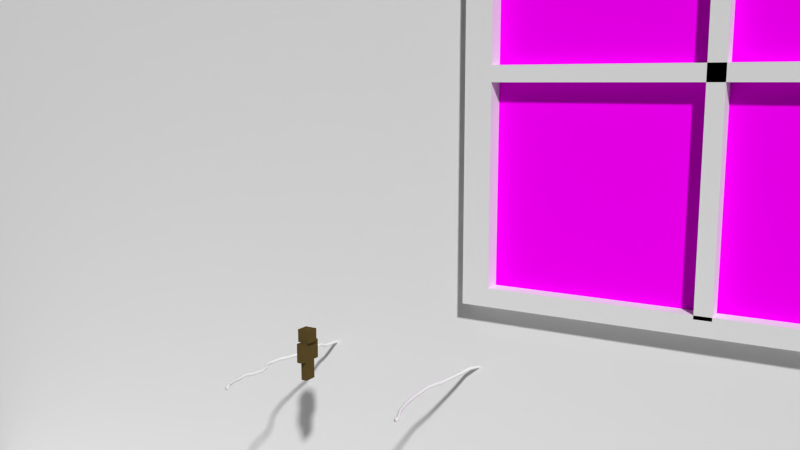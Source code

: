 # Source: realworld_desktop.blend  (saved by Blender 2.76.0; exported with 4.5.12 LTS)
import bpy
from mathutils import Matrix  # noqa: F401  (used for matrix-valued properties, if any)

bpy.ops.wm.read_factory_settings(use_empty=True)
scene = bpy.context.scene
scene.name = 'Scene'

# ---- collections
col_collection_1 = bpy.data.collections.new('Collection 1'); scene.collection.children.link(col_collection_1)
col_collection_2 = bpy.data.collections.new('Collection 2'); scene.collection.children.link(col_collection_2)
col_book = bpy.data.collections.new('book')  # instanced only; not linked into the scene
col_chair = bpy.data.collections.new('chair')  # instanced only; not linked into the scene
col_lamp = bpy.data.collections.new('lamp')  # instanced only; not linked into the scene
col_mouse = bpy.data.collections.new('mouse')  # instanced only; not linked into the scene
col_mousepad = bpy.data.collections.new('mousepad')  # instanced only; not linked into the scene
col_keyboard = bpy.data.collections.new('keyboard')  # instanced only; not linked into the scene
col_puncher = bpy.data.collections.new('puncher')  # instanced only; not linked into the scene
col_table = bpy.data.collections.new('table')  # instanced only; not linked into the scene
col_monitor = bpy.data.collections.new('monitor')  # instanced only; not linked into the scene

# ---- images (referenced by path relative to the original .blend; pixels are not part of the script)
import os
ASSET_DIR = os.environ.get("B2B_ASSET_DIR", "")  # directory of the original .blend (textures are referenced by path, not embedded)
HERE = os.path.dirname(os.path.abspath(__file__))  # packed textures are extracted next to this script under _unpacked/

def load_image(name, relpath, width, height, colorspace="sRGB"):
    """Load a texture the original file referenced (path relative to the .blend, or extracted next to this script)."""
    p = next((c for c in (os.path.join(HERE, relpath), os.path.join(ASSET_DIR, relpath)) if relpath and os.path.exists(c)), "")
    if p:
        img = bpy.data.images.load(p, check_existing=True)
        img.name = name
    else:  # same state as the original file: an image datablock whose file is absent (Cycles renders it pink)
        img = bpy.data.images.new(name, width, height)
        img.source = "FILE"
        img.filepath = "//" + (relpath or name)
    img.colorspace_settings.name = colorspace
    return img
img_backyard_table_at_night_jpg = load_image('Backyard_table_at_night.jpg', 'Backyard_table_at_night.jpg', 1024, 1024, 'sRGB')

# ---- materials (node trees are filled in below, after node groups)
mat_material = bpy.data.materials.new('Material')
mat_standfu = bpy.data.materials.new('Standfuß')
mat_black = bpy.data.materials.new('black')
mat_black.alpha_threshold = 0.0
mat_black.roughness = 0.5
mat_texture = bpy.data.materials.new('texture')
mat_texture.alpha_threshold = 0.0
mat_texture.roughness = 0.5
mat_material_1 = bpy.data.materials.new('Material')
mat_material_1.alpha_threshold = 0.0
mat_material_1.roughness = 0.5
mat_glass = bpy.data.materials.new('glass')
mat_glass.alpha_threshold = 0.0
mat_glass.roughness = 0.5

# ---- material node trees
mat_black.use_nodes = True; mat_black.node_tree.nodes.clear()
_N = mat_black.node_tree.nodes; _L = mat_black.node_tree.links
n0 = _N.new('ShaderNodeOutputMaterial'); n0.name = 'Material Output'; n0.location = (300, 300)
n1 = _N.new('ShaderNodeBsdfDiffuse'); n1.name = 'Diffuse BSDF'; n1.location = (10, 300)
n1.inputs[0].default_value = (0.0, 0.0, 0.0, 1.0)
_L.new(n1.outputs[0], n0.inputs[0])
n0.is_active_output = True
mat_texture.use_nodes = True; mat_texture.node_tree.nodes.clear()
_N = mat_texture.node_tree.nodes; _L = mat_texture.node_tree.links
n0 = _N.new('ShaderNodeOutputMaterial'); n0.name = 'Material Output'; n0.location = (300, 300)
n1 = _N.new('ShaderNodeBsdfDiffuse'); n1.name = 'Diffuse BSDF'; n1.location = (10, 300)
n1.inputs[0].default_value = (0.1025, 0.07139, 0.02277, 1.0)
_L.new(n1.outputs[0], n0.inputs[0])
n0.is_active_output = True
mat_material_1.use_nodes = True; mat_material_1.node_tree.nodes.clear()
_N = mat_material_1.node_tree.nodes; _L = mat_material_1.node_tree.links
n0 = _N.new('ShaderNodeOutputMaterial'); n0.name = 'Material Output'; n0.location = (300, 300)
n1 = _N.new('ShaderNodeBsdfDiffuse'); n1.name = 'Diffuse BSDF'; n1.location = (10, 300)
n2 = _N.new('ShaderNodeTexImage'); n2.name = 'Image Texture'; n2.location = (-180, 300)
n2.width = 140
n2.image = img_backyard_table_at_night_jpg
_L.new(n1.outputs[0], n0.inputs[0])
_L.new(n2.outputs[0], n1.inputs[0])
n0.is_active_output = True
mat_glass.use_nodes = True; mat_glass.node_tree.nodes.clear()
_N = mat_glass.node_tree.nodes; _L = mat_glass.node_tree.links
n0 = _N.new('ShaderNodeOutputMaterial'); n0.name = 'Material Output'; n0.location = (300, 300)
n1 = _N.new('ShaderNodeBsdfTransparent'); n1.name = 'Transparent BSDF'; n1.location = (10, 300)
_L.new(n1.outputs[0], n0.inputs[0])
n0.is_active_output = True

# ---- world
world_world = bpy.data.worlds.new('World'); scene.world = world_world
world_world.color = (0.05088, 0.05088, 0.05088)
world_world.use_sun_shadow = False
world_world.sun_shadow_jitter_overblur = 0.0
world_world.cycles.sampling_method = 'MANUAL'
world_world.cycles.sample_map_resolution = 256

# ---- cameras
cam_camera = bpy.data.cameras.new('Camera')
cam_camera.clip_end = 100.0
cam_camera.lens = 35.0
cam_camera.sensor_width = 32.0
cam_camera.sensor_height = 18.0
cam_camera.ortho_scale = 7.314
cam_camera.dof.focus_distance = 0.0

# ---- meshes
me_cube = bpy.data.meshes.new('Cube')
me_cube.from_pydata([(-1.0, -1.0, -1.0), (-1.0, -1.0, 1.0), (-1.0, 1.0, -1.0), (-1.0, 1.0, 1.0), (1.0, -1.0, -1.0), (1.0, -1.0, 1.0), (1.0, 1.0, -1.0), (1.0, 1.0, 1.0)], [], [(1, 3, 2, 0), (3, 7, 6, 2), (7, 5, 4, 6), (5, 1, 0, 4), (0, 2, 6, 4), (5, 7, 3, 1)])
me_cube.materials.append(mat_material)
me_cube.use_remesh_preserve_volume = False
me_cube.use_remesh_preserve_attributes = False
me_cube.use_mirror_vertex_groups = False
me_cube.update()
me_plane = bpy.data.meshes.new('Plane')
me_plane.from_pydata([(-1.0, -1.0, 0.0), (1.0, -1.0, 0.0), (-1.0, 0.542, 0.0), (1.0, 0.542, 0.0)], [], [(0, 1, 3, 2)])
me_plane.use_remesh_preserve_volume = False
me_plane.use_remesh_preserve_attributes = False
me_plane.use_mirror_vertex_groups = False
me_plane.update()
me_cylinder_001 = bpy.data.meshes.new('Cylinder.001')
me_cylinder_001.from_pydata([], [], [])
me_cylinder_001.use_remesh_preserve_volume = False
me_cylinder_001.use_remesh_preserve_attributes = False
me_cylinder_001.use_mirror_vertex_groups = False
me_cylinder_001.update()
me_cylinder_002 = bpy.data.meshes.new('Cylinder.002')
me_cylinder_002.from_pydata([(0.0, 1.0, -1.0), (0.0, 1.0, 1.0), (0.1951, 0.9808, -1.0), (0.1951, 0.9808, 1.0), (0.3827, 0.9239, -1.0), (0.3827, 0.9239, 1.0), (0.5556, 0.8315, -1.0), (0.5556, 0.8315, 1.0), (0.7071, 0.7071, -1.0), (0.7071, 0.7071, 1.0), (0.8315, 0.5556, -1.0), (0.8315, 0.5556, 1.0), (0.9239, 0.3827, -1.0), (0.9239, 0.3827, 1.0), (0.9808, 0.1951, -1.0), (0.9808, 0.1951, 1.0), (1.0, 7.55e-08, -1.0), (1.0, 7.55e-08, 1.0), (0.9808, -0.1951, -1.0), (0.9808, -0.1951, 1.0), (0.9239, -0.3827, -1.0), (0.9239, -0.3827, 1.0), (0.8315, -0.5556, -1.0), (0.8315, -0.5556, 1.0), (0.7071, -0.7071, -1.0), (0.7071, -0.7071, 1.0), (0.5556, -0.8315, -1.0), (0.5556, -0.8315, 1.0), (0.3827, -0.9239, -1.0), (0.3827, -0.9239, 1.0), (0.1951, -0.9808, -1.0), (0.1951, -0.9808, 1.0), (-3.258e-07, -1.0, -1.0), (-3.258e-07, -1.0, 1.0), (-0.1951, -0.9808, -1.0), (-0.1951, -0.9808, 1.0), (-0.3827, -0.9239, -1.0), (-0.3827, -0.9239, 1.0), (-0.5556, -0.8315, -1.0), (-0.5556, -0.8315, 1.0), (-0.7071, -0.7071, -1.0), (-0.7071, -0.7071, 1.0), (-0.8315, -0.5556, -1.0), (-0.8315, -0.5556, 1.0), (-0.9239, -0.3827, -1.0), (-0.9239, -0.3827, 1.0), (-0.9808, -0.1951, -1.0), (-0.9808, -0.1951, 1.0), (-1.0, 9.656e-07, -1.0), (-1.0, 9.656e-07, 1.0), (-0.9808, 0.1951, -1.0), (-0.9808, 0.1951, 1.0), (-0.9239, 0.3827, -1.0), (-0.9239, 0.3827, 1.0), (-0.8315, 0.5556, -1.0), (-0.8315, 0.5556, 1.0), (-0.7071, 0.7071, -1.0), (-0.7071, 0.7071, 1.0), (-0.5556, 0.8315, -1.0), (-0.5556, 0.8315, 1.0), (-0.3827, 0.9239, -1.0), (-0.3827, 0.9239, 1.0), (-0.1951, 0.9808, -1.0), (-0.1951, 0.9808, 1.0), (0.1951, 13.02, 96.31), (0.0, 13.02, 96.29), (0.3827, 13.03, 96.37), (0.5556, 13.05, 96.46), (0.7071, 13.06, 96.58), (0.8315, 13.09, 96.73), (0.9239, 13.12, 96.9), (0.9808, 13.14, 97.09), (1.0, 13.17, 97.28), (0.9808, 13.21, 97.47), (0.9239, 13.23, 97.66), (0.8315, 13.26, 97.83), (0.7071, 13.29, 97.98), (0.5556, 13.3, 98.1), (0.3827, 13.32, 98.19), (0.1951, 13.33, 98.25), (-3.258e-07, 13.33, 98.27), (-0.1951, 13.33, 98.25), (-0.3827, 13.32, 98.19), (-0.5556, 13.3, 98.1), (-0.7071, 13.29, 97.98), (-0.8315, 13.26, 97.83), (-0.9239, 13.23, 97.66), (-0.9808, 13.21, 97.47), (-1.0, 13.17, 97.28), (-0.9808, 13.14, 97.09), (-0.9239, 13.12, 96.9), (-0.8315, 13.09, 96.73), (-0.7071, 13.06, 96.58), (-0.5556, 13.05, 96.46), (-0.3827, 13.03, 96.37), (-0.1951, 13.02, 96.31), (3.321, 2.397e-07, 10.62), (5.868, -4.862e-07, 20.23), (7.218, -1.212e-06, 29.85), (7.93, -1.938e-06, 39.46), (8.155, -2.664e-06, 49.08), (5.721, -3.39e-06, 58.69), (4.63, -4.116e-06, 68.31), (3.665, -4.842e-06, 77.92), (3.321, -5.568e-06, 87.54), (-1.0, 2.029e-05, 97.15), (-0.9808, 0.139, 97.01), (3.34, 0.1951, 87.54), (3.684, 0.1951, 77.92), (4.649, 0.1951, 68.31), (5.74, 0.1951, 58.69), (8.174, 0.1951, 49.08), (7.949, 0.1951, 39.46), (7.237, 0.1951, 29.85), (5.887, 0.1951, 20.23), (3.34, 0.1951, 10.62), (4.704, 0.9239, 10.62), (7.251, 0.9239, 20.23), (8.6, 0.9239, 29.85), (9.313, 0.9239, 39.46), (9.538, 0.9239, 49.08), (7.103, 0.9239, 58.69), (6.012, 0.9239, 68.31), (5.046, 0.9239, 77.92), (4.704, 0.9239, 87.54), (0.3827, 0.6582, 96.5), (0.5556, 0.5924, 96.57), (4.877, 0.8315, 87.54), (5.219, 0.8315, 77.92), (6.185, 0.8315, 68.31), (7.276, 0.8315, 58.69), (9.711, 0.8315, 49.08), (9.486, 0.8315, 39.46), (8.773, 0.8315, 29.85), (7.424, 0.8315, 20.23), (4.877, 0.8315, 10.62), (5.152, -0.5556, 10.62), (7.7, -0.5556, 20.23), (9.049, -0.5556, 29.85), (9.762, -0.5556, 39.46), (9.987, -0.5556, 49.08), (7.552, -0.5556, 58.69), (6.461, -0.5556, 68.31), (5.495, -0.5556, 77.92), (5.152, -0.5556, 87.54), (0.8315, -0.3958, 97.54), (0.7071, -0.5037, 97.65), (5.028, -0.7071, 87.54), (5.371, -0.7071, 77.92), (6.337, -0.7071, 68.31), (7.428, -0.7071, 58.69), (9.862, -0.7071, 49.08), (9.637, -0.7071, 39.46), (8.925, -0.7071, 29.85), (7.575, -0.7071, 20.23), (5.028, -0.7071, 10.62), (3.614, -0.7071, 10.62), (6.161, -0.7071, 20.23), (7.511, -0.7071, 29.85), (8.223, -0.7071, 39.46), (8.448, -0.7071, 49.08), (6.013, -0.7071, 58.69), (4.922, -0.7071, 68.31), (3.957, -0.7071, 77.92), (3.614, -0.7071, 87.54), (-0.7071, -0.5037, 97.65), (-0.8315, -0.3958, 97.54), (3.49, -0.5556, 87.54), (3.833, -0.5556, 77.92), (4.798, -0.5556, 68.31), (5.889, -0.5556, 58.69), (8.324, -0.5556, 49.08), (8.099, -0.5556, 39.46), (7.386, -0.5556, 29.85), (6.037, -0.5556, 20.23), (3.49, -0.5556, 10.62), (3.765, 0.8315, 10.62), (6.313, 0.8315, 20.23), (7.662, 0.8315, 29.85), (8.375, 0.8315, 39.46), (8.6, 0.8315, 49.08), (6.165, 0.8315, 58.69), (5.074, 0.8315, 68.31), (4.108, 0.8315, 77.92), (3.765, 0.8315, 87.54), (-0.5556, 0.5924, 96.57), (-0.3827, 0.6582, 96.5), (3.938, 0.9239, 87.54), (4.281, 0.9239, 77.92), (5.247, 0.9239, 68.31), (6.337, 0.9239, 58.69), (8.773, 0.9239, 49.08), (8.547, 0.9239, 39.46), (7.835, 0.9239, 29.85), (6.486, 0.9239, 20.23), (3.938, 0.9239, 10.62), (5.302, 0.1951, 10.62), (7.849, 0.1951, 20.23), (9.199, 0.1951, 29.85), (9.911, 0.1951, 39.46), (10.14, 0.1951, 49.08), (7.702, 0.1951, 58.69), (6.61, 0.1951, 68.31), (5.645, 0.1951, 77.92), (5.302, 0.1951, 87.54), (0.9808, 0.139, 97.01), (1.0, 1.43e-05, 97.15), (5.321, -6.458e-06, 87.54), (5.665, -5.732e-06, 77.92), (6.63, -5.006e-06, 68.31), (7.721, -4.28e-06, 58.69), (10.16, -3.554e-06, 49.08), (9.93, -2.828e-06, 39.46), (9.218, -2.102e-06, 29.85), (7.868, -1.376e-06, 20.23), (5.321, -6.504e-07, 10.62), (4.321, -1.0, 10.62), (6.868, -1.0, 20.23), (8.218, -1.0, 29.85), (8.93, -1.0, 39.46), (9.155, -1.0, 49.08), (6.72, -1.0, 58.69), (5.63, -1.0, 68.31), (4.663, -1.0, 77.92), (4.321, -1.0, 87.54), (-3.258e-07, -0.7124, 97.85), (-0.1951, -0.6987, 97.84), (4.126, -0.9808, 87.54), (4.468, -0.9808, 77.92), (5.434, -0.9808, 68.31), (6.525, -0.9808, 58.69), (8.96, -0.9808, 49.08), (8.735, -0.9808, 39.46), (8.023, -0.9808, 29.85), (6.673, -0.9808, 20.23), (4.126, -0.9808, 10.62), (-0.9239, 0.2726, 96.88), (3.397, 0.3827, 87.54), (3.741, 0.3827, 77.92), (4.706, 0.3827, 68.31), (5.797, 0.3827, 58.69), (8.231, 0.3827, 49.08), (8.006, 0.3827, 39.46), (7.294, 0.3827, 29.85), (5.944, 0.3827, 20.23), (3.397, 0.3827, 10.62), (0.7071, 0.5038, 96.65), (5.028, 0.7071, 87.54), (5.371, 0.7071, 77.92), (6.337, 0.7071, 68.31), (7.428, 0.7071, 58.69), (9.862, 0.7071, 49.08), (9.637, 0.7071, 39.46), (8.925, 0.7071, 29.85), (7.575, 0.7071, 20.23), (5.028, 0.7071, 10.62), (0.5556, -0.5923, 97.73), (4.877, -0.8315, 87.54), (5.219, -0.8315, 77.92), (6.185, -0.8315, 68.31), (7.276, -0.8315, 58.69), (9.711, -0.8315, 49.08), (9.486, -0.8315, 39.46), (8.773, -0.8315, 29.85), (7.424, -0.8315, 20.23), (4.877, -0.8315, 10.62), (-0.9239, -0.2726, 97.42), (3.397, -0.3827, 87.54), (3.741, -0.3827, 77.92), (4.706, -0.3827, 68.31), (5.797, -0.3827, 58.69), (8.231, -0.3827, 49.08), (8.006, -0.3827, 39.46), (7.294, -0.3827, 29.85), (5.944, -0.3827, 20.23), (3.397, -0.3827, 10.62), (-0.1951, 0.6987, 96.46), (4.126, 0.9808, 87.54), (4.468, 0.9808, 77.92), (5.434, 0.9808, 68.31), (6.525, 0.9808, 58.69), (8.96, 0.9808, 49.08), (8.735, 0.9808, 39.46), (8.023, 0.9808, 29.85), (6.673, 0.9808, 20.23), (4.126, 0.9808, 10.62), (0.9808, -0.139, 97.29), (5.302, -0.1951, 87.54), (5.645, -0.1951, 77.92), (6.61, -0.1951, 68.31), (7.702, -0.1951, 58.69), (10.14, -0.1951, 49.08), (9.911, -0.1951, 39.46), (9.199, -0.1951, 29.85), (7.849, -0.1951, 20.23), (5.302, -0.1951, 10.62), (-0.3827, -0.6582, 97.8), (3.938, -0.9239, 87.54), (4.281, -0.9239, 77.92), (5.247, -0.9239, 68.31), (6.337, -0.9239, 58.69), (8.773, -0.9239, 49.08), (8.547, -0.9239, 39.46), (7.835, -0.9239, 29.85), (6.486, -0.9239, 20.23), (3.938, -0.9239, 10.62), (-0.8315, 0.3958, 96.76), (3.49, 0.5556, 87.54), (3.833, 0.5556, 77.92), (4.798, 0.5556, 68.31), (5.889, 0.5556, 58.69), (8.324, 0.5556, 49.08), (8.099, 0.5556, 39.46), (7.386, 0.5556, 29.85), (6.037, 0.5556, 20.23), (3.49, 0.5556, 10.62), (0.8315, 0.3958, 96.76), (5.152, 0.5556, 87.54), (5.495, 0.5556, 77.92), (6.461, 0.5556, 68.31), (7.552, 0.5556, 58.69), (9.987, 0.5556, 49.08), (9.762, 0.5556, 39.46), (9.049, 0.5556, 29.85), (7.7, 0.5556, 20.23), (5.152, 0.5556, 10.62), (0.3827, -0.6582, 97.8), (4.704, -0.9239, 87.54), (5.046, -0.9239, 77.92), (6.012, -0.9239, 68.31), (7.103, -0.9239, 58.69), (9.538, -0.9239, 49.08), (9.313, -0.9239, 39.46), (8.6, -0.9239, 29.85), (7.251, -0.9239, 20.23), (4.704, -0.9239, 10.62), (-0.9808, -0.139, 97.29), (3.34, -0.1951, 87.54), (3.684, -0.1951, 77.92), (4.649, -0.1951, 68.31), (5.74, -0.1951, 58.69), (8.174, -0.1951, 49.08), (7.949, -0.1951, 39.46), (7.237, -0.1951, 29.85), (5.887, -0.1951, 20.23), (3.34, -0.1951, 10.62), (4.321, 1.0, 10.62), (6.868, 1.0, 20.23), (8.218, 1.0, 29.85), (8.93, 1.0, 39.46), (9.155, 1.0, 49.08), (6.72, 1.0, 58.69), (5.63, 1.0, 68.31), (4.663, 1.0, 77.92), (4.321, 1.0, 87.54), (0.0, 0.7124, 96.45), (0.1951, 0.6987, 96.46), (4.516, 0.9808, 87.54), (4.858, 0.9808, 77.92), (5.825, 0.9808, 68.31), (6.915, 0.9808, 58.69), (9.35, 0.9808, 49.08), (9.125, 0.9808, 39.46), (8.413, 0.9808, 29.85), (7.063, 0.9808, 20.23), (4.516, 0.9808, 10.62), (0.9239, -0.2726, 97.42), (5.245, -0.3827, 87.54), (5.588, -0.3827, 77.92), (6.553, -0.3827, 68.31), (7.645, -0.3827, 58.69), (10.08, -0.3827, 49.08), (9.854, -0.3827, 39.46), (9.142, -0.3827, 29.85), (7.792, -0.3827, 20.23), (5.245, -0.3827, 10.62), (-0.5556, -0.5923, 97.73), (3.765, -0.8315, 87.54), (4.108, -0.8315, 77.92), (5.074, -0.8315, 68.31), (6.165, -0.8315, 58.69), (8.6, -0.8315, 49.08), (8.375, -0.8315, 39.46), (7.662, -0.8315, 29.85), (6.313, -0.8315, 20.23), (3.765, -0.8315, 10.62), (-0.7071, 0.5038, 96.65), (3.614, 0.7071, 87.54), (3.957, 0.7071, 77.92), (4.922, 0.7071, 68.31), (6.013, 0.7071, 58.69), (8.448, 0.7071, 49.08), (8.223, 0.7071, 39.46), (7.511, 0.7071, 29.85), (6.161, 0.7071, 20.23), (3.614, 0.7071, 10.62), (0.9239, 0.2726, 96.88), (5.245, 0.3827, 87.54), (5.588, 0.3827, 77.92), (6.553, 0.3827, 68.31), (7.645, 0.3827, 58.69), (10.08, 0.3827, 49.08), (9.854, 0.3827, 39.46), (9.142, 0.3827, 29.85), (7.792, 0.3827, 20.23), (5.245, 0.3827, 10.62), (0.1951, -0.6987, 97.84), (4.516, -0.9808, 87.54), (4.858, -0.9808, 77.92), (5.825, -0.9808, 68.31), (6.915, -0.9808, 58.69), (9.35, -0.9808, 49.08), (9.125, -0.9808, 39.46), (8.413, -0.9808, 29.85), (7.063, -0.9808, 20.23), (4.516, -0.9808, 10.62)], [], [(0, 1, 3, 2), (2, 3, 5, 4), (4, 5, 7, 6), (6, 7, 9, 8), (8, 9, 11, 10), (10, 11, 13, 12), (12, 13, 15, 14), (14, 15, 17, 16), (16, 17, 19, 18), (18, 19, 21, 20), (20, 21, 23, 22), (22, 23, 25, 24), (24, 25, 27, 26), (26, 27, 29, 28), (28, 29, 31, 30), (30, 31, 33, 32), (32, 33, 35, 34), (34, 35, 37, 36), (36, 37, 39, 38), (38, 39, 41, 40), (40, 41, 43, 42), (42, 43, 45, 44), (44, 45, 47, 46), (46, 47, 49, 48), (48, 49, 51, 50), (50, 51, 53, 52), (52, 53, 55, 54), (54, 55, 57, 56), (56, 57, 59, 58), (58, 59, 61, 60), (106, 105, 88, 89), (62, 63, 1, 0), (60, 61, 63, 62), (0, 2, 4, 6, 8, 10, 12, 14, 16, 18, 20, 22, 24, 26, 28, 30, 32, 34, 36, 38, 40, 42, 44, 46, 48, 50, 52, 54, 56, 58, 60, 62), (64, 65, 95, 94, 93, 92, 91, 90, 89, 88, 87, 86, 85, 84, 83, 82, 81, 80, 79, 78, 77, 76, 75, 74, 73, 72, 71, 70, 69, 68, 67, 66), (126, 125, 66, 67), (146, 145, 75, 76), (166, 165, 84, 85), (186, 185, 93, 94), (206, 205, 71, 72), (226, 225, 80, 81), (236, 106, 89, 90), (246, 126, 67, 68), (256, 146, 76, 77), (266, 166, 85, 86), (276, 186, 94, 95), (286, 206, 72, 73), (296, 226, 81, 82), (306, 236, 90, 91), (316, 246, 68, 69), (326, 256, 77, 78), (336, 266, 86, 87), (356, 355, 65, 64), (355, 276, 95, 65), (366, 286, 73, 74), (376, 296, 82, 83), (386, 306, 91, 92), (396, 316, 69, 70), (406, 326, 78, 79), (105, 336, 87, 88), (125, 356, 64, 66), (145, 366, 74, 75), (165, 376, 83, 84), (185, 386, 92, 93), (205, 396, 70, 71), (225, 406, 79, 80), (33, 31, 415, 216), (216, 415, 414, 217), (217, 414, 413, 218), (218, 413, 412, 219), (219, 412, 411, 220), (220, 411, 410, 221), (221, 410, 409, 222), (222, 409, 408, 223), (223, 408, 407, 224), (224, 407, 406, 225), (15, 13, 405, 196), (196, 405, 404, 197), (197, 404, 403, 198), (198, 403, 402, 199), (199, 402, 401, 200), (200, 401, 400, 201), (201, 400, 399, 202), (202, 399, 398, 203), (203, 398, 397, 204), (204, 397, 396, 205), (59, 57, 395, 176), (176, 395, 394, 177), (177, 394, 393, 178), (178, 393, 392, 179), (179, 392, 391, 180), (180, 391, 390, 181), (181, 390, 389, 182), (182, 389, 388, 183), (183, 388, 387, 184), (184, 387, 386, 185), (41, 39, 385, 156), (156, 385, 384, 157), (157, 384, 383, 158), (158, 383, 382, 159), (159, 382, 381, 160), (160, 381, 380, 161), (161, 380, 379, 162), (162, 379, 378, 163), (163, 378, 377, 164), (164, 377, 376, 165), (23, 21, 375, 136), (136, 375, 374, 137), (137, 374, 373, 138), (138, 373, 372, 139), (139, 372, 371, 140), (140, 371, 370, 141), (141, 370, 369, 142), (142, 369, 368, 143), (143, 368, 367, 144), (144, 367, 366, 145), (5, 3, 365, 116), (116, 365, 364, 117), (117, 364, 363, 118), (118, 363, 362, 119), (119, 362, 361, 120), (120, 361, 360, 121), (121, 360, 359, 122), (122, 359, 358, 123), (123, 358, 357, 124), (124, 357, 356, 125), (49, 47, 345, 96), (96, 345, 344, 97), (97, 344, 343, 98), (98, 343, 342, 99), (99, 342, 341, 100), (100, 341, 340, 101), (101, 340, 339, 102), (102, 339, 338, 103), (103, 338, 337, 104), (104, 337, 336, 105), (31, 29, 335, 415), (415, 335, 334, 414), (414, 334, 333, 413), (413, 333, 332, 412), (412, 332, 331, 411), (411, 331, 330, 410), (410, 330, 329, 409), (409, 329, 328, 408), (408, 328, 327, 407), (407, 327, 326, 406), (13, 11, 325, 405), (405, 325, 324, 404), (404, 324, 323, 403), (403, 323, 322, 402), (402, 322, 321, 401), (401, 321, 320, 400), (400, 320, 319, 399), (399, 319, 318, 398), (398, 318, 317, 397), (397, 317, 316, 396), (57, 55, 315, 395), (395, 315, 314, 394), (394, 314, 313, 393), (393, 313, 312, 392), (392, 312, 311, 391), (391, 311, 310, 390), (390, 310, 309, 389), (389, 309, 308, 388), (388, 308, 307, 387), (387, 307, 306, 386), (39, 37, 305, 385), (385, 305, 304, 384), (384, 304, 303, 383), (383, 303, 302, 382), (382, 302, 301, 381), (381, 301, 300, 380), (380, 300, 299, 379), (379, 299, 298, 378), (378, 298, 297, 377), (377, 297, 296, 376), (21, 19, 295, 375), (375, 295, 294, 374), (374, 294, 293, 373), (373, 293, 292, 372), (372, 292, 291, 371), (371, 291, 290, 370), (370, 290, 289, 369), (369, 289, 288, 368), (368, 288, 287, 367), (367, 287, 286, 366), (1, 63, 285, 346), (346, 285, 284, 347), (347, 284, 283, 348), (348, 283, 282, 349), (349, 282, 281, 350), (350, 281, 280, 351), (351, 280, 279, 352), (352, 279, 278, 353), (353, 278, 277, 354), (354, 277, 276, 355), (3, 1, 346, 365), (365, 346, 347, 364), (364, 347, 348, 363), (363, 348, 349, 362), (362, 349, 350, 361), (361, 350, 351, 360), (360, 351, 352, 359), (359, 352, 353, 358), (358, 353, 354, 357), (357, 354, 355, 356), (47, 45, 275, 345), (345, 275, 274, 344), (344, 274, 273, 343), (343, 273, 272, 342), (342, 272, 271, 341), (341, 271, 270, 340), (340, 270, 269, 339), (339, 269, 268, 338), (338, 268, 267, 337), (337, 267, 266, 336), (29, 27, 265, 335), (335, 265, 264, 334), (334, 264, 263, 333), (333, 263, 262, 332), (332, 262, 261, 331), (331, 261, 260, 330), (330, 260, 259, 329), (329, 259, 258, 328), (328, 258, 257, 327), (327, 257, 256, 326), (11, 9, 255, 325), (325, 255, 254, 324), (324, 254, 253, 323), (323, 253, 252, 322), (322, 252, 251, 321), (321, 251, 250, 320), (320, 250, 249, 319), (319, 249, 248, 318), (318, 248, 247, 317), (317, 247, 246, 316), (55, 53, 245, 315), (315, 245, 244, 314), (314, 244, 243, 313), (313, 243, 242, 312), (312, 242, 241, 311), (311, 241, 240, 310), (310, 240, 239, 309), (309, 239, 238, 308), (308, 238, 237, 307), (307, 237, 236, 306), (37, 35, 235, 305), (305, 235, 234, 304), (304, 234, 233, 303), (303, 233, 232, 302), (302, 232, 231, 301), (301, 231, 230, 300), (300, 230, 229, 299), (299, 229, 228, 298), (298, 228, 227, 297), (297, 227, 226, 296), (19, 17, 215, 295), (295, 215, 214, 294), (294, 214, 213, 293), (293, 213, 212, 292), (292, 212, 211, 291), (291, 211, 210, 290), (290, 210, 209, 289), (289, 209, 208, 288), (288, 208, 207, 287), (287, 207, 206, 286), (63, 61, 195, 285), (285, 195, 194, 284), (284, 194, 193, 283), (283, 193, 192, 282), (282, 192, 191, 281), (281, 191, 190, 280), (280, 190, 189, 279), (279, 189, 188, 278), (278, 188, 187, 277), (277, 187, 186, 276), (45, 43, 175, 275), (275, 175, 174, 274), (274, 174, 173, 273), (273, 173, 172, 272), (272, 172, 171, 271), (271, 171, 170, 270), (270, 170, 169, 269), (269, 169, 168, 268), (268, 168, 167, 267), (267, 167, 166, 266), (27, 25, 155, 265), (265, 155, 154, 264), (264, 154, 153, 263), (263, 153, 152, 262), (262, 152, 151, 261), (261, 151, 150, 260), (260, 150, 149, 259), (259, 149, 148, 258), (258, 148, 147, 257), (257, 147, 146, 256), (9, 7, 135, 255), (255, 135, 134, 254), (254, 134, 133, 253), (253, 133, 132, 252), (252, 132, 131, 251), (251, 131, 130, 250), (250, 130, 129, 249), (249, 129, 128, 248), (248, 128, 127, 247), (247, 127, 126, 246), (53, 51, 115, 245), (245, 115, 114, 244), (244, 114, 113, 243), (243, 113, 112, 242), (242, 112, 111, 241), (241, 111, 110, 240), (240, 110, 109, 239), (239, 109, 108, 238), (238, 108, 107, 237), (237, 107, 106, 236), (35, 33, 216, 235), (235, 216, 217, 234), (234, 217, 218, 233), (233, 218, 219, 232), (232, 219, 220, 231), (231, 220, 221, 230), (230, 221, 222, 229), (229, 222, 223, 228), (228, 223, 224, 227), (227, 224, 225, 226), (17, 15, 196, 215), (215, 196, 197, 214), (214, 197, 198, 213), (213, 198, 199, 212), (212, 199, 200, 211), (211, 200, 201, 210), (210, 201, 202, 209), (209, 202, 203, 208), (208, 203, 204, 207), (207, 204, 205, 206), (61, 59, 176, 195), (195, 176, 177, 194), (194, 177, 178, 193), (193, 178, 179, 192), (192, 179, 180, 191), (191, 180, 181, 190), (190, 181, 182, 189), (189, 182, 183, 188), (188, 183, 184, 187), (187, 184, 185, 186), (43, 41, 156, 175), (175, 156, 157, 174), (174, 157, 158, 173), (173, 158, 159, 172), (172, 159, 160, 171), (171, 160, 161, 170), (170, 161, 162, 169), (169, 162, 163, 168), (168, 163, 164, 167), (167, 164, 165, 166), (25, 23, 136, 155), (155, 136, 137, 154), (154, 137, 138, 153), (153, 138, 139, 152), (152, 139, 140, 151), (151, 140, 141, 150), (150, 141, 142, 149), (149, 142, 143, 148), (148, 143, 144, 147), (147, 144, 145, 146), (7, 5, 116, 135), (135, 116, 117, 134), (134, 117, 118, 133), (133, 118, 119, 132), (132, 119, 120, 131), (131, 120, 121, 130), (130, 121, 122, 129), (129, 122, 123, 128), (128, 123, 124, 127), (127, 124, 125, 126), (51, 49, 96, 115), (115, 96, 97, 114), (114, 97, 98, 113), (113, 98, 99, 112), (112, 99, 100, 111), (111, 100, 101, 110), (110, 101, 102, 109), (109, 102, 103, 108), (108, 103, 104, 107), (107, 104, 105, 106)])
me_cylinder_002.polygons.foreach_set('use_smooth', [True] * 386)
me_cylinder_002.materials.append(mat_standfu)
me_cylinder_002.use_remesh_preserve_volume = False
me_cylinder_002.use_remesh_preserve_attributes = False
me_cylinder_002.use_mirror_vertex_groups = False
me_cylinder_002.update()
me_cylinder = bpy.data.meshes.new('Cylinder')
me_cylinder.from_pydata([(3.96e-08, -6.962, -67.25), (3.96e-08, 1.034, 1.185), (0.1174, -6.961, -67.24), (0.1174, 1.022, 1.185), (0.2303, -6.958, -67.21), (0.2303, 0.9879, 1.185), (0.3344, -6.955, -67.15), (0.3344, 0.9323, 1.185), (0.4256, -6.95, -67.08), (0.4256, 0.8575, 1.185), (0.5004, -6.943, -66.99), (0.5004, 0.7663, 1.185), (0.556, -6.936, -66.88), (0.556, 0.6622, 1.185), (0.5903, -6.928, -66.77), (0.5903, 0.5493, 1.185), (0.6018, -6.92, -66.65), (0.6018, 0.4319, 1.185), (0.5903, -6.912, -66.54), (0.5903, 0.3145, 1.185), (0.556, -6.904, -66.42), (0.556, 0.2016, 1.185), (0.5004, -6.897, -66.32), (0.5004, 0.09754, 1.185), (0.4256, -6.891, -66.23), (0.4256, 0.006337, 1.185), (0.3344, -6.886, -66.15), (0.3344, -0.06851, 1.185), (0.2303, -6.882, -66.1), (0.2303, -0.1241, 1.185), (0.1174, -6.88, -66.06), (0.1174, -0.1584, 1.185), (-1.565e-07, -6.879, -66.05), (-1.565e-07, -0.1699, 1.185), (-0.1174, -6.88, -66.06), (-0.1174, -0.1584, 1.185), (-0.2303, -6.882, -66.1), (-0.2303, -0.1241, 1.185), (-0.3344, -6.886, -66.15), (-0.3344, -0.06851, 1.185), (-0.4256, -6.891, -66.23), (-0.4256, 0.006337, 1.185), (-0.5004, -6.897, -66.32), (-0.5004, 0.09754, 1.185), (-0.556, -6.904, -66.42), (-0.556, 0.2016, 1.185), (-0.5903, -6.912, -66.54), (-0.5903, 0.3145, 1.185), (-0.6018, -6.92, -66.65), (-0.6018, 0.4319, 1.185), (-0.5903, -6.928, -66.77), (-0.5903, 0.5493, 1.185), (-0.556, -6.936, -66.88), (-0.556, 0.6622, 1.185), (-0.5004, -6.943, -66.99), (-0.5004, 0.7663, 1.185), (-0.4256, -6.95, -67.08), (-0.4256, 0.8575, 1.185), (-0.3344, -6.955, -67.15), (-0.3344, 0.9323, 1.185), (-0.2303, -6.958, -67.21), (-0.2303, 0.9879, 1.185), (-0.1174, -6.961, -67.24), (-0.1174, 1.022, 1.185), (-3.656, 1.034, -36.61), (-4.93, 1.034, -33.18), (-4.979, 1.034, -29.74), (-4.963, 1.034, -26.31), (-2.671, 1.034, -22.87), (-1.74, 1.034, -19.43), (-2.233, 1.034, -16.0), (-3.704, 1.034, -12.56), (-3.12, 1.034, -9.124), (-2.87, 1.034, -5.687), (-1.931, 1.034, -2.251), (-1.814, 1.022, -2.251), (-2.752, 1.022, -5.687), (-3.003, 1.022, -9.124), (-3.592, 1.022, -12.56), (-2.113, 1.022, -16.0), (-1.623, 1.022, -19.43), (-2.554, 1.022, -22.87), (-4.87, 1.022, -26.31), (-4.864, 1.022, -29.74), (-4.818, 1.022, -33.18), (-3.538, 1.022, -36.61), (-1.701, 0.9879, -2.251), (-2.639, 0.9879, -5.687), (-2.89, 0.9879, -9.124), (-3.485, 0.9879, -12.56), (-1.998, 0.9879, -16.0), (-1.509, 0.9879, -19.43), (-2.441, 0.9879, -22.87), (-4.772, 0.9879, -26.31), (-4.753, 0.9879, -29.74), (-4.702, 0.9879, -33.18), (-3.426, 0.9879, -36.61), (-1.597, 0.9323, -2.251), (-2.535, 0.9323, -5.687), (-2.786, 0.9323, -9.124), (-3.386, 0.9323, -12.56), (-1.893, 0.9323, -16.0), (-1.405, 0.9323, -19.43), (-2.337, 0.9323, -22.87), (-4.672, 0.9323, -26.31), (-4.651, 0.9323, -29.74), (-4.588, 0.9323, -33.18), (-3.321, 0.9323, -36.61), (-1.506, 0.8575, -2.251), (-2.444, 0.8575, -5.687), (-2.695, 0.8575, -9.124), (-3.299, 0.8575, -12.56), (-1.8, 0.8575, -16.0), (-1.314, 0.8575, -19.43), (-2.245, 0.8575, -22.87), (-4.574, 0.8575, -26.31), (-4.56, 0.8575, -29.74), (-4.481, 0.8575, -33.18), (-3.23, 0.8575, -36.61), (-1.431, 0.7663, -2.251), (-2.369, 0.7663, -5.687), (-2.62, 0.7663, -9.124), (-3.228, 0.7663, -12.56), (-1.724, 0.7663, -16.0), (-1.239, 0.7663, -19.43), (-2.17, 0.7663, -22.87), (-4.483, 0.7663, -26.31), (-4.486, 0.7663, -29.74), (-4.389, 0.7663, -33.18), (-3.155, 0.7663, -36.61), (-1.375, 0.6622, -2.251), (-2.314, 0.6622, -5.687), (-2.564, 0.6622, -9.124), (-3.175, 0.6622, -12.56), (-1.667, 0.6622, -16.0), (-1.183, 0.6622, -19.43), (-2.115, 0.6622, -22.87), (-4.404, 0.6622, -26.31), (-4.43, 0.6622, -29.74), (-4.314, 0.6622, -33.18), (-3.1, 0.6622, -36.61), (-1.341, 0.5493, -2.251), (-2.279, 0.5493, -5.687), (-2.53, 0.5493, -9.124), (-3.143, 0.5493, -12.56), (-1.633, 0.5493, -16.0), (-1.149, 0.5493, -19.43), (-2.081, 0.5493, -22.87), (-4.344, 0.5493, -26.31), (-4.395, 0.5493, -29.74), (-4.266, 0.5493, -33.18), (-3.066, 0.5493, -36.61), (-1.329, 0.4319, -2.251), (-2.268, 0.4319, -5.687), (-2.519, 0.4319, -9.124), (-3.132, 0.4319, -12.56), (-1.621, 0.4319, -16.0), (-1.138, 0.4319, -19.43), (-2.069, 0.4319, -22.87), (-4.315, 0.4319, -26.31), (-4.383, 0.4319, -29.74), (-4.253, 0.4319, -33.18), (-3.054, 0.4319, -36.61), (-1.341, 0.3145, -2.251), (-2.279, 0.3145, -5.687), (-2.53, 0.3145, -9.124), (-3.143, 0.3145, -12.56), (-1.633, 0.3145, -16.0), (-1.149, 0.3145, -19.43), (-2.081, 0.3145, -22.87), (-4.344, 0.3145, -26.31), (-4.395, 0.3145, -29.74), (-4.266, 0.3145, -33.18), (-3.066, 0.3145, -36.61), (-1.375, 0.2016, -2.251), (-2.314, 0.2016, -5.687), (-2.564, 0.2016, -9.124), (-3.175, 0.2016, -12.56), (-1.667, 0.2016, -16.0), (-1.183, 0.2016, -19.43), (-2.115, 0.2016, -22.87), (-4.404, 0.2016, -26.31), (-4.43, 0.2016, -29.74), (-4.314, 0.2016, -33.18), (-3.1, 0.2016, -36.61), (-1.431, 0.09754, -2.251), (-2.369, 0.09754, -5.687), (-2.62, 0.09754, -9.124), (-3.228, 0.09754, -12.56), (-1.724, 0.09754, -16.0), (-1.239, 0.09754, -19.43), (-2.17, 0.09754, -22.87), (-4.483, 0.09754, -26.31), (-4.486, 0.09754, -29.74), (-4.389, 0.09754, -33.18), (-3.155, 0.09754, -36.61), (-1.506, 0.006337, -2.251), (-2.444, 0.006337, -5.687), (-2.695, 0.006337, -9.124), (-3.299, 0.006338, -12.56), (-1.8, 0.006338, -16.0), (-1.314, 0.006338, -19.43), (-2.245, 0.006339, -22.87), (-4.574, 0.006339, -26.31), (-4.56, 0.006339, -29.74), (-4.481, 0.006339, -33.18), (-3.23, 0.00634, -36.61), (-1.597, -0.06851, -2.251), (-2.535, -0.06851, -5.687), (-2.786, -0.06851, -9.124), (-3.386, -0.06851, -12.56), (-1.893, -0.06851, -16.0), (-1.405, -0.06851, -19.43), (-2.337, -0.06851, -22.87), (-4.672, -0.06851, -26.31), (-4.651, -0.06851, -29.74), (-4.588, -0.06851, -33.18), (-3.321, -0.06851, -36.61), (-1.701, -0.1241, -2.251), (-2.639, -0.1241, -5.687), (-2.89, -0.1241, -9.124), (-3.485, -0.1241, -12.56), (-1.998, -0.1241, -16.0), (-1.509, -0.1241, -19.43), (-2.441, -0.1241, -22.87), (-4.772, -0.1241, -26.31), (-4.753, -0.1241, -29.74), (-4.702, -0.1241, -33.18), (-3.426, -0.1241, -36.61), (-1.814, -0.1584, -2.251), (-2.752, -0.1584, -5.687), (-3.003, -0.1584, -9.124), (-3.592, -0.1584, -12.56), (-2.113, -0.1584, -16.0), (-1.623, -0.1584, -19.43), (-2.554, -0.1584, -22.87), (-4.87, -0.1584, -26.31), (-4.864, -0.1584, -29.74), (-4.818, -0.1584, -33.18), (-3.538, -0.1584, -36.61), (-1.931, -0.1699, -2.251), (-2.87, -0.1699, -5.687), (-3.12, -0.1699, -9.124), (-3.704, -0.1699, -12.56), (-2.233, -0.1699, -16.0), (-1.74, -0.1699, -19.43), (-2.671, -0.1699, -22.87), (-4.963, -0.1699, -26.31), (-4.979, -0.1699, -29.74), (-4.93, -0.1699, -33.18), (-3.656, -0.1699, -36.61), (-2.049, -0.1584, -2.251), (-2.987, -0.1584, -5.687), (-3.238, -0.1584, -9.124), (-3.815, -0.1584, -12.56), (-2.353, -0.1584, -16.0), (-1.857, -0.1584, -19.43), (-2.788, -0.1584, -22.87), (-5.046, -0.1584, -26.31), (-5.093, -0.1584, -29.74), (-5.033, -0.1584, -33.18), (-3.773, -0.1584, -36.61), (-2.162, -0.1241, -2.251), (-3.1, -0.1241, -5.687), (-3.351, -0.1241, -9.124), (-3.922, -0.1241, -12.56), (-2.468, -0.1241, -16.0), (-1.97, -0.1241, -19.43), (-2.901, -0.1241, -22.87), (-5.116, -0.1241, -26.31), (-5.203, -0.1241, -29.74), (-5.121, -0.1241, -33.18), (-3.886, -0.1241, -36.61), (-2.266, -0.06851, -2.251), (-3.204, -0.06851, -5.687), (-3.455, -0.06851, -9.124), (-4.021, -0.06851, -12.56), (-2.574, -0.06851, -16.0), (-2.074, -0.06851, -19.43), (-3.005, -0.06851, -22.87), (-5.171, -0.06851, -26.31), (-5.304, -0.06851, -29.74), (-5.193, -0.06851, -33.18), (-3.99, -0.06851, -36.61), (-2.357, 0.006337, -2.251), (-3.295, 0.006337, -5.687), (-3.546, 0.006338, -9.124), (-4.107, 0.006338, -12.56), (-2.668, 0.006338, -16.0), (-2.165, 0.006339, -19.43), (-3.096, 0.006339, -22.87), (-5.21, 0.006339, -26.31), (-5.393, 0.006339, -29.74), (-5.246, 0.00634, -33.18), (-4.081, 0.00634, -36.61), (-2.432, 0.09754, -2.251), (-3.37, 0.09754, -5.687), (-3.621, 0.09754, -9.124), (-4.178, 0.09754, -12.56), (-2.744, 0.09754, -16.0), (-2.24, 0.09754, -19.43), (-3.171, 0.09754, -22.87), (-5.234, 0.09754, -26.31), (-5.465, 0.09754, -29.74), (-5.28, 0.09754, -33.18), (-4.156, 0.09754, -36.61), (-2.487, 0.2016, -2.251), (-3.426, 0.2016, -5.687), (-3.676, 0.2016, -9.124), (-4.231, 0.2016, -12.56), (-2.801, 0.2016, -16.0), (-2.296, 0.2016, -19.43), (-3.227, 0.2016, -22.87), (-5.248, 0.2016, -26.31), (-5.519, 0.2016, -29.74), (-5.3, 0.2016, -33.18), (-4.212, 0.2016, -36.61), (-2.522, 0.3145, -2.251), (-3.46, 0.3145, -5.687), (-3.711, 0.3145, -9.124), (-4.263, 0.3145, -12.56), (-2.836, 0.3145, -16.0), (-2.33, 0.3145, -19.43), (-3.261, 0.3145, -22.87), (-5.264, 0.3145, -26.31), (-5.552, 0.3145, -29.74), (-5.32, 0.3145, -33.18), (-4.246, 0.3145, -36.61), (-2.533, 0.4319, -2.251), (-3.472, 0.4319, -5.687), (-3.722, 0.4319, -9.124), (-4.274, 0.4319, -12.56), (-2.848, 0.4319, -16.0), (-2.341, 0.4319, -19.43), (-3.273, 0.4319, -22.87), (-5.269, 0.4319, -26.31), (-5.564, 0.4319, -29.74), (-5.326, 0.4319, -33.18), (-4.258, 0.4319, -36.61), (-2.522, 0.5493, -2.251), (-3.46, 0.5493, -5.687), (-3.711, 0.5493, -9.124), (-4.263, 0.5493, -12.56), (-2.836, 0.5493, -16.0), (-2.33, 0.5493, -19.43), (-3.261, 0.5493, -22.87), (-5.264, 0.5493, -26.31), (-5.552, 0.5493, -29.74), (-5.32, 0.5493, -33.18), (-4.246, 0.5493, -36.61), (-2.487, 0.6622, -2.251), (-3.426, 0.6622, -5.687), (-3.676, 0.6622, -9.124), (-4.231, 0.6622, -12.56), (-2.801, 0.6622, -16.0), (-2.296, 0.6622, -19.43), (-3.227, 0.6622, -22.87), (-5.248, 0.6622, -26.31), (-5.519, 0.6622, -29.74), (-5.3, 0.6622, -33.18), (-4.212, 0.6622, -36.61), (-2.432, 0.7663, -2.251), (-3.37, 0.7663, -5.687), (-3.621, 0.7663, -9.124), (-4.178, 0.7663, -12.56), (-2.744, 0.7663, -16.0), (-2.24, 0.7663, -19.43), (-3.171, 0.7663, -22.87), (-5.234, 0.7663, -26.31), (-5.465, 0.7663, -29.74), (-5.28, 0.7663, -33.18), (-4.156, 0.7663, -36.61), (-2.357, 0.8575, -2.251), (-3.295, 0.8575, -5.687), (-3.546, 0.8575, -9.124), (-4.107, 0.8575, -12.56), (-2.668, 0.8575, -16.0), (-2.165, 0.8575, -19.43), (-3.096, 0.8575, -22.87), (-5.21, 0.8575, -26.31), (-5.393, 0.8575, -29.74), (-5.246, 0.8575, -33.18), (-4.081, 0.8575, -36.61), (-2.266, 0.9323, -2.251), (-3.204, 0.9323, -5.687), (-3.455, 0.9323, -9.124), (-4.021, 0.9323, -12.56), (-2.574, 0.9323, -16.0), (-2.074, 0.9323, -19.43), (-3.005, 0.9323, -22.87), (-5.171, 0.9323, -26.31), (-5.304, 0.9323, -29.74), (-5.193, 0.9323, -33.18), (-3.99, 0.9323, -36.61), (-2.162, 0.9879, -2.251), (-3.1, 0.9879, -5.687), (-3.351, 0.9879, -9.124), (-3.922, 0.9879, -12.56), (-2.468, 0.9879, -16.0), (-1.97, 0.9879, -19.43), (-2.901, 0.9879, -22.87), (-5.116, 0.9879, -26.31), (-5.203, 0.9879, -29.74), (-5.121, 0.9879, -33.18), (-3.886, 0.9879, -36.61), (-2.049, 1.022, -2.251), (-2.987, 1.022, -5.687), (-3.238, 1.022, -9.124), (-3.815, 1.022, -12.56), (-2.353, 1.022, -16.0), (-1.857, 1.022, -19.43), (-2.788, 1.022, -22.87), (-5.046, 1.022, -26.31), (-5.093, 1.022, -29.74), (-5.033, 1.022, -33.18), (-3.773, 1.022, -36.61), (-2.717, 1.022, -40.14), (-0.9133, 1.022, -44.81), (-0.595, 1.888, -46.64), (0.1174, 2.451, -49.62), (0.1174, 2.396, -52.87), (0.1174, 1.294, -56.12), (0.1174, 1.022, -59.37), (0.1174, 1.022, -62.62), (0.06291, -0.2247, -66.29), (0.1174, -5.368, -66.97), (-2.621, 0.9879, -40.14), (-0.8004, 0.9879, -44.81), (-0.4836, 1.854, -46.64), (0.2303, 2.417, -49.62), (0.2303, 2.362, -52.87), (0.2303, 1.263, -56.12), (0.2303, 0.9879, -59.37), (0.2303, 0.9879, -62.62), (0.1777, -0.2324, -66.26), (0.2303, -5.402, -66.92), (-2.531, 0.9323, -40.14), (-0.6963, 0.9323, -44.81), (-0.3815, 1.798, -46.64), (0.3344, 2.362, -49.62), (0.3344, 2.307, -52.87), (0.3344, 1.209, -56.12), (0.3344, 0.9323, -59.37), (0.3344, 0.9323, -62.62), (0.2857, -0.2564, -66.22), (0.3344, -5.458, -66.84), (-2.453, 0.8575, -40.14), (-0.6051, 0.8575, -44.81), (-0.2929, 1.723, -46.64), (0.4256, 2.288, -49.62), (0.4256, 2.232, -52.87), (0.4256, 1.135, -56.12), (0.4256, 0.8575, -59.37), (0.4256, 0.8575, -62.62), (0.3827, -0.2957, -66.17), (0.4256, -5.533, -66.73), (-2.388, 0.7663, -40.14), (-0.5303, 0.7663, -44.81), (-0.2214, 1.632, -46.64), (0.5004, 2.198, -49.62), (0.5004, 2.14, -52.87), (0.5004, 1.044, -56.12), (0.5004, 0.7663, -59.37), (0.5004, 0.7663, -62.62), (0.465, -0.3487, -66.1), (0.5004, -5.624, -66.6), (-2.339, 0.6622, -40.14), (-0.4747, 0.6622, -44.81), (-0.1691, 1.528, -46.64), (0.556, 2.095, -49.62), (0.556, 2.036, -52.87), (0.556, 0.9385, -56.12), (0.556, 0.6622, -59.37), (0.556, 0.6622, -62.62), (0.5294, -0.4135, -66.03), (0.556, -5.728, -66.47), (-2.309, 0.5493, -40.14), (-0.4404, 0.5493, -44.81), (-0.1384, 1.415, -46.64), (0.5903, 1.983, -49.62), (0.5903, 1.924, -52.87), (0.5903, 0.8232, -56.12), (0.5903, 0.5493, -59.37), (0.5903, 0.5493, -62.62), (0.5735, -0.4875, -65.95), (0.5903, -5.841, -66.34), (-2.299, 0.4319, -40.14), (-0.4289, 0.4319, -44.81), (-0.1302, 1.297, -46.64), (0.6018, 1.866, -49.62), (0.6018, 1.806, -52.87), (0.6018, 0.7028, -56.12), (0.6018, 0.4319, -59.37), (0.6018, 0.4319, -62.62), (0.5955, -0.568, -65.86), (0.6018, -5.581, -66.39), (-2.309, 0.3145, -40.14), (-0.4404, 0.3145, -44.81), (-0.1446, 1.18, -46.64), (0.5903, 1.749, -49.62), (0.5903, 1.689, -52.87), (0.5903, 0.5819, -56.12), (0.5903, 0.3145, -59.37), (0.5903, 0.3145, -62.62), (0.5947, -0.6517, -65.78), (0.5903, -5.312, -66.48), (-2.339, 0.2016, -40.14), (-0.4747, 0.2016, -44.81), (-0.1812, 1.067, -46.64), (0.556, 1.636, -49.62), (0.556, 1.576, -52.87), (0.556, 0.4649, -56.12), (0.556, 0.2016, -59.37), (0.556, 0.2016, -62.62), (0.571, -0.7356, -65.7), (0.556, -5.225, -66.48), (-2.388, 0.09754, -40.14), (-0.5303, 0.09754, -44.81), (-0.2384, 0.9631, -46.64), (0.5004, 1.532, -49.62), (0.5004, 1.472, -52.87), (0.5004, 0.3573, -56.12), (0.5004, 0.09754, -59.37), (0.5004, 0.09754, -62.62), (0.5253, -0.8163, -65.63), (0.5004, -5.209, -66.43), (-2.453, 0.00634, -40.14), (-0.6051, 0.00634, -44.81), (-0.3138, 0.8719, -46.64), (0.4256, 1.44, -49.62), (0.4256, 1.381, -52.87), (0.4256, 0.2624, -56.12), (0.4256, 0.006341, -59.37), (0.4256, 0.006341, -62.62), (0.4595, -0.8908, -65.56), (0.4256, -5.235, -66.36), (-2.531, -0.06851, -40.14), (-0.6963, -0.06851, -44.81), (-0.4046, 0.7971, -46.64), (0.3344, 1.364, -49.62), (0.3344, 1.306, -52.87), (0.3344, 0.1845, -56.12), (0.3344, -0.0685, -59.37), (0.3344, -0.0685, -62.62), (0.376, -0.9563, -65.51), (0.3344, -5.292, -66.28), (-2.621, -0.1241, -40.14), (-0.8004, -0.1241, -44.81), (-0.5074, 0.7415, -46.64), (0.2303, 1.306, -49.62), (0.2303, 1.25, -52.87), (0.2303, 0.1266, -56.12), (0.2303, -0.1241, -59.37), (0.2303, -0.1241, -62.62), (0.2781, -1.01, -65.47), (0.2303, -5.378, -66.2), (-2.717, -0.1584, -40.14), (-0.9133, -0.1584, -44.81), (-0.6187, 0.7072, -46.64), (0.1174, 1.271, -49.62), (0.1174, 1.216, -52.87), (0.1174, 0.09065, -56.12), (0.1174, -0.1584, -59.37), (0.1174, -0.1584, -62.62), (0.1695, -1.05, -65.45), (0.1174, -5.461, -66.13), (-2.816, -0.1699, -40.14), (-1.031, -0.1699, -44.81), (-0.7353, 0.6956, -46.64), (-1.565e-07, 1.259, -49.62), (-1.565e-07, 1.204, -52.87), (-1.565e-07, 0.07886, -56.12), (-1.565e-07, -0.1699, -59.37), (-1.565e-07, -0.1699, -62.62), (0.05431, -1.075, -65.44), (-1.565e-07, -5.494, -66.1), (-2.914, -0.1584, -40.14), (-1.148, -0.1584, -44.81), (-0.8535, 0.7072, -46.64), (-0.1174, 1.271, -49.62), (-0.1174, 1.216, -52.87), (-0.1174, 0.09065, -56.12), (-0.1174, -0.1584, -59.37), (-0.1174, -0.1584, -62.62), (-0.06291, -1.084, -65.45), (-0.1174, -5.461, -66.13), (-3.007, -0.1241, -40.14), (-1.261, -0.1241, -44.81), (-0.968, 0.7415, -46.64), (-0.2303, 1.306, -49.62), (-0.2303, 1.25, -52.87), (-0.2303, 0.1266, -56.12), (-0.2303, -0.1241, -59.37), (-0.2303, -0.1241, -62.62), (-0.1777, -1.076, -65.48), (-0.2303, -5.378, -66.2), (-3.092, -0.06851, -40.14), (-1.365, -0.06851, -44.81), (-1.073, 0.7971, -46.64), (-0.3344, 1.364, -49.62), (-0.3344, 1.306, -52.87), (-0.3344, 0.1845, -56.12), (-0.3344, -0.0685, -59.37), (-0.3344, -0.0685, -62.62), (-0.2857, -1.052, -65.52), (-0.3344, -5.292, -66.28), (-3.166, 0.00634, -40.14), (-1.456, 0.00634, -44.81), (-1.165, 0.8719, -46.64), (-0.4256, 1.44, -49.62), (-0.4256, 1.381, -52.87), (-0.4256, 0.2625, -56.12), (-0.4256, 0.006341, -59.37), (-0.4256, 0.006341, -62.62), (-0.3827, -1.013, -65.58), (-0.4256, -5.235, -66.36), (-3.225, 0.09754, -40.14), (-1.531, 0.09754, -44.81), (-1.239, 0.9631, -46.64), (-0.5004, 1.532, -49.62), (-0.5004, 1.472, -52.87), (-0.5004, 0.3573, -56.12), (-0.5004, 0.09754, -59.37), (-0.5004, 0.09754, -62.62), (-0.465, -0.9598, -65.64), (-0.5004, -5.209, -66.43), (-3.269, 0.2016, -40.14), (-1.587, 0.2016, -44.81), (-1.293, 1.067, -46.64), (-0.556, 1.636, -49.62), (-0.556, 1.576, -52.87), (-0.556, 0.4649, -56.12), (-0.556, 0.2016, -59.37), (-0.556, 0.2016, -62.62), (-0.5294, -0.8951, -65.72), (-0.556, -5.225, -66.48), (-3.297, 0.3145, -40.14), (-1.621, 0.3145, -44.81), (-1.325, 1.18, -46.64), (-0.5903, 1.749, -49.62), (-0.5903, 1.689, -52.87), (-0.5903, 0.5819, -56.12), (-0.5903, 0.3145, -59.37), (-0.5903, 0.3145, -62.62), (-0.5735, -0.821, -65.8), (-0.5903, -5.312, -66.48), (-3.306, 0.4319, -40.14), (-1.633, 0.4319, -44.81), (-1.334, 1.297, -46.64), (-0.6018, 1.866, -49.62), (-0.6018, 1.806, -52.87), (-0.6018, 0.7028, -56.12), (-0.6018, 0.4319, -59.37), (-0.6018, 0.4319, -62.62), (-0.5955, -0.7406, -65.88), (-0.6018, -5.581, -66.39), (-3.297, 0.5493, -40.14), (-1.621, 0.5493, -44.81), (-1.319, 1.415, -46.64), (-0.5903, 1.983, -49.62), (-0.5903, 1.924, -52.87), (-0.5903, 0.8232, -56.12), (-0.5903, 0.5493, -59.37), (-0.5903, 0.5493, -62.62), (-0.5947, -0.6568, -65.96), (-0.5903, -5.841, -66.34), (-3.269, 0.6622, -40.14), (-1.587, 0.6622, -44.81), (-1.281, 1.528, -46.64), (-0.556, 2.095, -49.62), (-0.556, 2.036, -52.87), (-0.556, 0.9385, -56.12), (-0.556, 0.6622, -59.37), (-0.556, 0.6622, -62.62), (-0.571, -0.573, -66.04), (-0.556, -5.728, -66.47), (-3.225, 0.7663, -40.14), (-1.531, 0.7663, -44.81), (-1.222, 1.632, -46.64), (-0.5004, 2.198, -49.62), (-0.5004, 2.14, -52.87), (-0.5004, 1.044, -56.12), (-0.5004, 0.7663, -59.37), (-0.5004, 0.7663, -62.62), (-0.5254, -0.4922, -66.12), (-0.5004, -5.624, -66.6), (-3.166, 0.8575, -40.14), (-1.456, 0.8575, -44.81), (-1.144, 1.723, -46.64), (-0.4256, 2.288, -49.62), (-0.4256, 2.232, -52.87), (-0.4256, 1.135, -56.12), (-0.4256, 0.8575, -59.37), (-0.4256, 0.8575, -62.62), (-0.4595, -0.4177, -66.18), (-0.4256, -5.533, -66.73), (-3.092, 0.9323, -40.14), (-1.365, 0.9323, -44.81), (-1.05, 1.798, -46.64), (-0.3344, 2.362, -49.62), (-0.3344, 2.307, -52.87), (-0.3344, 1.209, -56.12), (-0.3344, 0.9323, -59.37), (-0.3344, 0.9323, -62.62), (-0.376, -0.3523, -66.23), (-0.3344, -5.458, -66.84), (-3.007, 0.9879, -40.14), (-1.261, 0.9879, -44.81), (-0.9442, 1.854, -46.64), (-0.2303, 2.417, -49.62), (-0.2303, 2.362, -52.87), (-0.2303, 1.263, -56.12), (-0.2303, 0.9879, -59.37), (-0.2303, 0.9879, -62.62), (-0.2781, -0.2985, -66.27), (-0.2303, -5.402, -66.92), (-2.914, 1.022, -40.14), (-1.148, 1.022, -44.81), (-0.8298, 1.888, -46.64), (-0.1174, 2.451, -49.62), (-0.1174, 2.396, -52.87), (-0.1174, 1.294, -56.12), (-0.1174, 1.022, -59.37), (-0.1174, 1.022, -62.62), (-0.1695, -0.2583, -66.29), (-0.1174, -5.368, -66.97), (3.96e-08, -5.357, -66.99), (-0.05432, -0.2334, -66.3), (3.96e-08, 1.034, -62.62), (3.96e-08, 1.034, -59.37), (3.96e-08, 1.304, -56.12), (3.96e-08, 2.408, -52.87), (3.96e-08, 2.463, -49.62), (-0.7122, 1.899, -46.64), (-1.031, 1.034, -44.81), (-2.816, 1.034, -40.14)], [], [(74, 1, 3, 75), (75, 3, 5, 86), (86, 5, 7, 97), (97, 7, 9, 108), (108, 9, 11, 119), (119, 11, 13, 130), (130, 13, 15, 141), (141, 15, 17, 152), (152, 17, 19, 163), (163, 19, 21, 174), (174, 21, 23, 185), (185, 23, 25, 196), (196, 25, 27, 207), (207, 27, 29, 218), (218, 29, 31, 229), (229, 31, 33, 240), (240, 33, 35, 251), (251, 35, 37, 262), (262, 37, 39, 273), (273, 39, 41, 284), (284, 41, 43, 295), (295, 43, 45, 306), (306, 45, 47, 317), (317, 47, 49, 328), (328, 49, 51, 339), (339, 51, 53, 350), (350, 53, 55, 361), (361, 55, 57, 372), (372, 57, 59, 383), (383, 59, 61, 394), (3, 1, 63, 61, 59, 57, 55, 53, 51, 49, 47, 45, 43, 41, 39, 37, 35, 33, 31, 29, 27, 25, 23, 21, 19, 17, 15, 13, 11, 9, 7, 5), (405, 63, 1, 74), (394, 61, 63, 405), (0, 2, 4, 6, 8, 10, 12, 14, 16, 18, 20, 22, 24, 26, 28, 30, 32, 34, 36, 38, 40, 42, 44, 46, 48, 50, 52, 54, 56, 58, 60, 62), (706, 404, 415, 716), (404, 403, 414, 415), (403, 402, 413, 414), (402, 401, 412, 413), (401, 400, 411, 412), (400, 399, 410, 411), (399, 398, 409, 410), (398, 397, 408, 409), (397, 396, 407, 408), (396, 395, 406, 407), (395, 394, 405, 406), (716, 415, 64, 735), (415, 414, 65, 64), (414, 413, 66, 65), (413, 412, 67, 66), (412, 411, 68, 67), (411, 410, 69, 68), (410, 409, 70, 69), (409, 408, 71, 70), (408, 407, 72, 71), (407, 406, 73, 72), (406, 405, 74, 73), (696, 393, 404, 706), (393, 392, 403, 404), (392, 391, 402, 403), (391, 390, 401, 402), (390, 389, 400, 401), (389, 388, 399, 400), (388, 387, 398, 399), (387, 386, 397, 398), (386, 385, 396, 397), (385, 384, 395, 396), (384, 383, 394, 395), (686, 382, 393, 696), (382, 381, 392, 393), (381, 380, 391, 392), (380, 379, 390, 391), (379, 378, 389, 390), (378, 377, 388, 389), (377, 376, 387, 388), (376, 375, 386, 387), (375, 374, 385, 386), (374, 373, 384, 385), (373, 372, 383, 384), (676, 371, 382, 686), (371, 370, 381, 382), (370, 369, 380, 381), (369, 368, 379, 380), (368, 367, 378, 379), (367, 366, 377, 378), (366, 365, 376, 377), (365, 364, 375, 376), (364, 363, 374, 375), (363, 362, 373, 374), (362, 361, 372, 373), (666, 360, 371, 676), (360, 359, 370, 371), (359, 358, 369, 370), (358, 357, 368, 369), (357, 356, 367, 368), (356, 355, 366, 367), (355, 354, 365, 366), (354, 353, 364, 365), (353, 352, 363, 364), (352, 351, 362, 363), (351, 350, 361, 362), (656, 349, 360, 666), (349, 348, 359, 360), (348, 347, 358, 359), (347, 346, 357, 358), (346, 345, 356, 357), (345, 344, 355, 356), (344, 343, 354, 355), (343, 342, 353, 354), (342, 341, 352, 353), (341, 340, 351, 352), (340, 339, 350, 351), (646, 338, 349, 656), (338, 337, 348, 349), (337, 336, 347, 348), (336, 335, 346, 347), (335, 334, 345, 346), (334, 333, 344, 345), (333, 332, 343, 344), (332, 331, 342, 343), (331, 330, 341, 342), (330, 329, 340, 341), (329, 328, 339, 340), (636, 327, 338, 646), (327, 326, 337, 338), (326, 325, 336, 337), (325, 324, 335, 336), (324, 323, 334, 335), (323, 322, 333, 334), (322, 321, 332, 333), (321, 320, 331, 332), (320, 319, 330, 331), (319, 318, 329, 330), (318, 317, 328, 329), (626, 316, 327, 636), (316, 315, 326, 327), (315, 314, 325, 326), (314, 313, 324, 325), (313, 312, 323, 324), (312, 311, 322, 323), (311, 310, 321, 322), (310, 309, 320, 321), (309, 308, 319, 320), (308, 307, 318, 319), (307, 306, 317, 318), (616, 305, 316, 626), (305, 304, 315, 316), (304, 303, 314, 315), (303, 302, 313, 314), (302, 301, 312, 313), (301, 300, 311, 312), (300, 299, 310, 311), (299, 298, 309, 310), (298, 297, 308, 309), (297, 296, 307, 308), (296, 295, 306, 307), (606, 294, 305, 616), (294, 293, 304, 305), (293, 292, 303, 304), (292, 291, 302, 303), (291, 290, 301, 302), (290, 289, 300, 301), (289, 288, 299, 300), (288, 287, 298, 299), (287, 286, 297, 298), (286, 285, 296, 297), (285, 284, 295, 296), (596, 283, 294, 606), (283, 282, 293, 294), (282, 281, 292, 293), (281, 280, 291, 292), (280, 279, 290, 291), (279, 278, 289, 290), (278, 277, 288, 289), (277, 276, 287, 288), (276, 275, 286, 287), (275, 274, 285, 286), (274, 273, 284, 285), (586, 272, 283, 596), (272, 271, 282, 283), (271, 270, 281, 282), (270, 269, 280, 281), (269, 268, 279, 280), (268, 267, 278, 279), (267, 266, 277, 278), (266, 265, 276, 277), (265, 264, 275, 276), (264, 263, 274, 275), (263, 262, 273, 274), (576, 261, 272, 586), (261, 260, 271, 272), (260, 259, 270, 271), (259, 258, 269, 270), (258, 257, 268, 269), (257, 256, 267, 268), (256, 255, 266, 267), (255, 254, 265, 266), (254, 253, 264, 265), (253, 252, 263, 264), (252, 251, 262, 263), (566, 250, 261, 576), (250, 249, 260, 261), (249, 248, 259, 260), (248, 247, 258, 259), (247, 246, 257, 258), (246, 245, 256, 257), (245, 244, 255, 256), (244, 243, 254, 255), (243, 242, 253, 254), (242, 241, 252, 253), (241, 240, 251, 252), (556, 239, 250, 566), (239, 238, 249, 250), (238, 237, 248, 249), (237, 236, 247, 248), (236, 235, 246, 247), (235, 234, 245, 246), (234, 233, 244, 245), (233, 232, 243, 244), (232, 231, 242, 243), (231, 230, 241, 242), (230, 229, 240, 241), (546, 228, 239, 556), (228, 227, 238, 239), (227, 226, 237, 238), (226, 225, 236, 237), (225, 224, 235, 236), (224, 223, 234, 235), (223, 222, 233, 234), (222, 221, 232, 233), (221, 220, 231, 232), (220, 219, 230, 231), (219, 218, 229, 230), (536, 217, 228, 546), (217, 216, 227, 228), (216, 215, 226, 227), (215, 214, 225, 226), (214, 213, 224, 225), (213, 212, 223, 224), (212, 211, 222, 223), (211, 210, 221, 222), (210, 209, 220, 221), (209, 208, 219, 220), (208, 207, 218, 219), (526, 206, 217, 536), (206, 205, 216, 217), (205, 204, 215, 216), (204, 203, 214, 215), (203, 202, 213, 214), (202, 201, 212, 213), (201, 200, 211, 212), (200, 199, 210, 211), (199, 198, 209, 210), (198, 197, 208, 209), (197, 196, 207, 208), (516, 195, 206, 526), (195, 194, 205, 206), (194, 193, 204, 205), (193, 192, 203, 204), (192, 191, 202, 203), (191, 190, 201, 202), (190, 189, 200, 201), (189, 188, 199, 200), (188, 187, 198, 199), (187, 186, 197, 198), (186, 185, 196, 197), (506, 184, 195, 516), (184, 183, 194, 195), (183, 182, 193, 194), (182, 181, 192, 193), (181, 180, 191, 192), (180, 179, 190, 191), (179, 178, 189, 190), (178, 177, 188, 189), (177, 176, 187, 188), (176, 175, 186, 187), (175, 174, 185, 186), (496, 173, 184, 506), (173, 172, 183, 184), (172, 171, 182, 183), (171, 170, 181, 182), (170, 169, 180, 181), (169, 168, 179, 180), (168, 167, 178, 179), (167, 166, 177, 178), (166, 165, 176, 177), (165, 164, 175, 176), (164, 163, 174, 175), (486, 162, 173, 496), (162, 161, 172, 173), (161, 160, 171, 172), (160, 159, 170, 171), (159, 158, 169, 170), (158, 157, 168, 169), (157, 156, 167, 168), (156, 155, 166, 167), (155, 154, 165, 166), (154, 153, 164, 165), (153, 152, 163, 164), (476, 151, 162, 486), (151, 150, 161, 162), (150, 149, 160, 161), (149, 148, 159, 160), (148, 147, 158, 159), (147, 146, 157, 158), (146, 145, 156, 157), (145, 144, 155, 156), (144, 143, 154, 155), (143, 142, 153, 154), (142, 141, 152, 153), (466, 140, 151, 476), (140, 139, 150, 151), (139, 138, 149, 150), (138, 137, 148, 149), (137, 136, 147, 148), (136, 135, 146, 147), (135, 134, 145, 146), (134, 133, 144, 145), (133, 132, 143, 144), (132, 131, 142, 143), (131, 130, 141, 142), (456, 129, 140, 466), (129, 128, 139, 140), (128, 127, 138, 139), (127, 126, 137, 138), (126, 125, 136, 137), (125, 124, 135, 136), (124, 123, 134, 135), (123, 122, 133, 134), (122, 121, 132, 133), (121, 120, 131, 132), (120, 119, 130, 131), (446, 118, 129, 456), (118, 117, 128, 129), (117, 116, 127, 128), (116, 115, 126, 127), (115, 114, 125, 126), (114, 113, 124, 125), (113, 112, 123, 124), (112, 111, 122, 123), (111, 110, 121, 122), (110, 109, 120, 121), (109, 108, 119, 120), (436, 107, 118, 446), (107, 106, 117, 118), (106, 105, 116, 117), (105, 104, 115, 116), (104, 103, 114, 115), (103, 102, 113, 114), (102, 101, 112, 113), (101, 100, 111, 112), (100, 99, 110, 111), (99, 98, 109, 110), (98, 97, 108, 109), (426, 96, 107, 436), (96, 95, 106, 107), (95, 94, 105, 106), (94, 93, 104, 105), (93, 92, 103, 104), (92, 91, 102, 103), (91, 90, 101, 102), (90, 89, 100, 101), (89, 88, 99, 100), (88, 87, 98, 99), (87, 86, 97, 98), (416, 85, 96, 426), (85, 84, 95, 96), (84, 83, 94, 95), (83, 82, 93, 94), (82, 81, 92, 93), (81, 80, 91, 92), (80, 79, 90, 91), (79, 78, 89, 90), (78, 77, 88, 89), (77, 76, 87, 88), (76, 75, 86, 87), (735, 64, 85, 416), (64, 65, 84, 85), (65, 66, 83, 84), (66, 67, 82, 83), (67, 68, 81, 82), (68, 69, 80, 81), (69, 70, 79, 80), (70, 71, 78, 79), (71, 72, 77, 78), (72, 73, 76, 77), (73, 74, 75, 76), (0, 726, 425, 2), (726, 727, 424, 425), (727, 728, 423, 424), (728, 729, 422, 423), (729, 730, 421, 422), (730, 731, 420, 421), (731, 732, 419, 420), (732, 733, 418, 419), (733, 734, 417, 418), (734, 735, 416, 417), (2, 425, 435, 4), (425, 424, 434, 435), (424, 423, 433, 434), (423, 422, 432, 433), (422, 421, 431, 432), (421, 420, 430, 431), (420, 419, 429, 430), (419, 418, 428, 429), (418, 417, 427, 428), (417, 416, 426, 427), (4, 435, 445, 6), (435, 434, 444, 445), (434, 433, 443, 444), (433, 432, 442, 443), (432, 431, 441, 442), (431, 430, 440, 441), (430, 429, 439, 440), (429, 428, 438, 439), (428, 427, 437, 438), (427, 426, 436, 437), (6, 445, 455, 8), (445, 444, 454, 455), (444, 443, 453, 454), (443, 442, 452, 453), (442, 441, 451, 452), (441, 440, 450, 451), (440, 439, 449, 450), (439, 438, 448, 449), (438, 437, 447, 448), (437, 436, 446, 447), (8, 455, 465, 10), (455, 454, 464, 465), (454, 453, 463, 464), (453, 452, 462, 463), (452, 451, 461, 462), (451, 450, 460, 461), (450, 449, 459, 460), (449, 448, 458, 459), (448, 447, 457, 458), (447, 446, 456, 457), (10, 465, 475, 12), (465, 464, 474, 475), (464, 463, 473, 474), (463, 462, 472, 473), (462, 461, 471, 472), (461, 460, 470, 471), (460, 459, 469, 470), (459, 458, 468, 469), (458, 457, 467, 468), (457, 456, 466, 467), (12, 475, 485, 14), (475, 474, 484, 485), (474, 473, 483, 484), (473, 472, 482, 483), (472, 471, 481, 482), (471, 470, 480, 481), (470, 469, 479, 480), (469, 468, 478, 479), (468, 467, 477, 478), (467, 466, 476, 477), (14, 485, 495, 16), (485, 484, 494, 495), (484, 483, 493, 494), (483, 482, 492, 493), (482, 481, 491, 492), (481, 480, 490, 491), (480, 479, 489, 490), (479, 478, 488, 489), (478, 477, 487, 488), (477, 476, 486, 487), (16, 495, 505, 18), (495, 494, 504, 505), (494, 493, 503, 504), (493, 492, 502, 503), (492, 491, 501, 502), (491, 490, 500, 501), (490, 489, 499, 500), (489, 488, 498, 499), (488, 487, 497, 498), (487, 486, 496, 497), (18, 505, 515, 20), (505, 504, 514, 515), (504, 503, 513, 514), (503, 502, 512, 513), (502, 501, 511, 512), (501, 500, 510, 511), (500, 499, 509, 510), (499, 498, 508, 509), (498, 497, 507, 508), (497, 496, 506, 507), (20, 515, 525, 22), (515, 514, 524, 525), (514, 513, 523, 524), (513, 512, 522, 523), (512, 511, 521, 522), (511, 510, 520, 521), (510, 509, 519, 520), (509, 508, 518, 519), (508, 507, 517, 518), (507, 506, 516, 517), (22, 525, 535, 24), (525, 524, 534, 535), (524, 523, 533, 534), (523, 522, 532, 533), (522, 521, 531, 532), (521, 520, 530, 531), (520, 519, 529, 530), (519, 518, 528, 529), (518, 517, 527, 528), (517, 516, 526, 527), (24, 535, 545, 26), (535, 534, 544, 545), (534, 533, 543, 544), (533, 532, 542, 543), (532, 531, 541, 542), (531, 530, 540, 541), (530, 529, 539, 540), (529, 528, 538, 539), (528, 527, 537, 538), (527, 526, 536, 537), (26, 545, 555, 28), (545, 544, 554, 555), (544, 543, 553, 554), (543, 542, 552, 553), (542, 541, 551, 552), (541, 540, 550, 551), (540, 539, 549, 550), (539, 538, 548, 549), (538, 537, 547, 548), (537, 536, 546, 547), (28, 555, 565, 30), (555, 554, 564, 565), (554, 553, 563, 564), (553, 552, 562, 563), (552, 551, 561, 562), (551, 550, 560, 561), (550, 549, 559, 560), (549, 548, 558, 559), (548, 547, 557, 558), (547, 546, 556, 557), (30, 565, 575, 32), (565, 564, 574, 575), (564, 563, 573, 574), (563, 562, 572, 573), (562, 561, 571, 572), (561, 560, 570, 571), (560, 559, 569, 570), (559, 558, 568, 569), (558, 557, 567, 568), (557, 556, 566, 567), (32, 575, 585, 34), (575, 574, 584, 585), (574, 573, 583, 584), (573, 572, 582, 583), (572, 571, 581, 582), (571, 570, 580, 581), (570, 569, 579, 580), (569, 568, 578, 579), (568, 567, 577, 578), (567, 566, 576, 577), (34, 585, 595, 36), (585, 584, 594, 595), (584, 583, 593, 594), (583, 582, 592, 593), (582, 581, 591, 592), (581, 580, 590, 591), (580, 579, 589, 590), (579, 578, 588, 589), (578, 577, 587, 588), (577, 576, 586, 587), (36, 595, 605, 38), (595, 594, 604, 605), (594, 593, 603, 604), (593, 592, 602, 603), (592, 591, 601, 602), (591, 590, 600, 601), (590, 589, 599, 600), (589, 588, 598, 599), (588, 587, 597, 598), (587, 586, 596, 597), (38, 605, 615, 40), (605, 604, 614, 615), (604, 603, 613, 614), (603, 602, 612, 613), (602, 601, 611, 612), (601, 600, 610, 611), (600, 599, 609, 610), (599, 598, 608, 609), (598, 597, 607, 608), (597, 596, 606, 607), (40, 615, 625, 42), (615, 614, 624, 625), (614, 613, 623, 624), (613, 612, 622, 623), (612, 611, 621, 622), (611, 610, 620, 621), (610, 609, 619, 620), (609, 608, 618, 619), (608, 607, 617, 618), (607, 606, 616, 617), (42, 625, 635, 44), (625, 624, 634, 635), (624, 623, 633, 634), (623, 622, 632, 633), (622, 621, 631, 632), (621, 620, 630, 631), (620, 619, 629, 630), (619, 618, 628, 629), (618, 617, 627, 628), (617, 616, 626, 627), (44, 635, 645, 46), (635, 634, 644, 645), (634, 633, 643, 644), (633, 632, 642, 643), (632, 631, 641, 642), (631, 630, 640, 641), (630, 629, 639, 640), (629, 628, 638, 639), (628, 627, 637, 638), (627, 626, 636, 637), (46, 645, 655, 48), (645, 644, 654, 655), (644, 643, 653, 654), (643, 642, 652, 653), (642, 641, 651, 652), (641, 640, 650, 651), (640, 639, 649, 650), (639, 638, 648, 649), (638, 637, 647, 648), (637, 636, 646, 647), (48, 655, 665, 50), (655, 654, 664, 665), (654, 653, 663, 664), (653, 652, 662, 663), (652, 651, 661, 662), (651, 650, 660, 661), (650, 649, 659, 660), (649, 648, 658, 659), (648, 647, 657, 658), (647, 646, 656, 657), (50, 665, 675, 52), (665, 664, 674, 675), (664, 663, 673, 674), (663, 662, 672, 673), (662, 661, 671, 672), (661, 660, 670, 671), (660, 659, 669, 670), (659, 658, 668, 669), (658, 657, 667, 668), (657, 656, 666, 667), (52, 675, 685, 54), (675, 674, 684, 685), (674, 673, 683, 684), (673, 672, 682, 683), (672, 671, 681, 682), (671, 670, 680, 681), (670, 669, 679, 680), (669, 668, 678, 679), (668, 667, 677, 678), (667, 666, 676, 677), (54, 685, 695, 56), (685, 684, 694, 695), (684, 683, 693, 694), (683, 682, 692, 693), (682, 681, 691, 692), (681, 680, 690, 691), (680, 679, 689, 690), (679, 678, 688, 689), (678, 677, 687, 688), (677, 676, 686, 687), (56, 695, 705, 58), (695, 694, 704, 705), (694, 693, 703, 704), (693, 692, 702, 703), (692, 691, 701, 702), (691, 690, 700, 701), (690, 689, 699, 700), (689, 688, 698, 699), (688, 687, 697, 698), (687, 686, 696, 697), (58, 705, 715, 60), (705, 704, 714, 715), (704, 703, 713, 714), (703, 702, 712, 713), (702, 701, 711, 712), (701, 700, 710, 711), (700, 699, 709, 710), (699, 698, 708, 709), (698, 697, 707, 708), (697, 696, 706, 707), (62, 725, 726, 0), (725, 724, 727, 726), (724, 723, 728, 727), (723, 722, 729, 728), (722, 721, 730, 729), (721, 720, 731, 730), (720, 719, 732, 731), (719, 718, 733, 732), (718, 717, 734, 733), (717, 716, 735, 734), (60, 715, 725, 62), (715, 714, 724, 725), (714, 713, 723, 724), (713, 712, 722, 723), (712, 711, 721, 722), (711, 710, 720, 721), (710, 709, 719, 720), (709, 708, 718, 719), (708, 707, 717, 718), (707, 706, 716, 717)])
me_cylinder.polygons.foreach_set('use_smooth', [True] * 706)
me_cylinder.materials.append(mat_standfu)
me_cylinder.use_remesh_preserve_volume = False
me_cylinder.use_remesh_preserve_attributes = False
me_cylinder.use_mirror_vertex_groups = False
me_cylinder.update()
me_cube_021 = bpy.data.meshes.new('Cube.021')
me_cube_021.from_pydata([(-5.0, -98.88, 17.4), (-5.0, -98.88, 15.4), (-5.0, -93.88, 15.4), (-5.0, -93.88, 17.4), (-4.9, -98.88, 17.4), (-4.9, -98.88, 15.4), (-4.9, -93.88, 15.4), (-4.9, -93.88, 17.4), (5.0, -93.88, 17.4), (5.0, -93.88, 15.4), (5.0, -98.88, 15.4), (5.0, -98.88, 17.4), (4.9, -93.88, 17.4), (4.9, -93.88, 15.4), (4.9, -98.88, 15.4), (4.9, -98.88, 17.4), (-5.0, -93.88, 15.36), (-5.0, -98.88, 15.36), (5.0, -93.88, 15.36), (5.0, -98.88, 15.36), (-5.0, -93.88, 15.4), (-5.0, -98.88, 15.4), (5.0, -98.88, 15.4), (5.0, -93.88, 15.4), (-5.0, -93.88, 17.44), (-5.0, -98.88, 17.44), (5.0, -93.88, 17.44), (5.0, -98.88, 17.44), (-5.0, -93.88, 17.4), (-5.0, -98.88, 17.4), (5.0, -98.88, 17.4), (5.0, -93.88, 17.4), (2.5, -88.88, 17.44), (5.0, -88.88, 17.44), (-2.5, -88.88, 17.44), (7.013e-07, -88.88, 17.44), (-5.0, -88.88, 17.44), (3.75, -88.88, 17.44), (-1.25, -88.88, 17.44), (1.25, -88.88, 17.44), (-3.75, -88.88, 17.44), (-5.0, -93.88, 17.44), (-2.5, -93.88, 17.44), (7.013e-07, -93.88, 17.44), (2.5, -93.88, 17.44), (5.0, -93.88, 17.44), (3.75, -93.88, 17.44), (-1.25, -93.88, 17.44), (1.25, -93.88, 17.44), (-3.75, -93.88, 17.44), (3.75, -88.88, 17.02), (5.0, -88.88, 17.02), (-1.25, -88.88, 17.02), (1.297e-06, -88.88, 17.02), (1.25, -88.88, 17.02), (2.5, -88.88, 17.02), (-3.75, -88.88, 17.02), (-2.5, -88.88, 17.02), (-5.0, -93.88, 17.02), (-5.0, -88.88, 17.02), (1.297e-06, -93.88, 17.02), (5.0, -93.88, 17.02), (-2.5, -93.88, 17.02), (2.5, -93.88, 17.02), (3.75, -93.88, 17.02), (-1.25, -93.88, 17.02), (1.25, -93.88, 17.02), (-3.75, -93.88, 17.02), (7.013e-07, -88.88, 15.36), (5.0, -88.88, 15.36), (-5.0, -88.88, 15.36), (-2.5, -88.88, 15.36), (2.5, -88.88, 15.36), (-2.5, -93.88, 15.36), (2.5, -93.88, 15.36), (5.0, -93.88, 15.36), (-1.25, -88.88, 15.36), (-3.75, -88.88, 15.36), (3.75, -88.88, 15.36), (1.25, -88.88, 15.36), (-5.0, -93.88, 15.36), (7.013e-07, -93.88, 15.36), (-1.25, -93.88, 15.36), (3.75, -93.88, 15.36), (-3.75, -93.88, 15.36), (1.25, -93.88, 15.36), (-2.5, -93.88, 15.77), (-2.5, -88.88, 15.77), (5.0, -93.88, 15.77), (5.0, -88.88, 15.77), (-1.25, -88.88, 15.77), (7.013e-07, -88.88, 15.77), (-3.75, -88.88, 15.77), (3.75, -88.88, 15.77), (1.25, -88.88, 15.77), (2.5, -88.88, 15.77), (2.5, -93.88, 15.77), (-5.0, -88.88, 15.77), (-5.0, -93.88, 15.77), (7.013e-07, -93.88, 15.77), (-1.25, -93.88, 15.77), (3.75, -93.88, 15.77), (-3.75, -93.88, 15.77), (1.25, -93.88, 15.77), (-2.5, -90.88, 17.44), (-2.5, -90.88, 19.52), (-2.5, -88.88, 17.44), (-2.5, -88.88, 19.52), (7.153e-07, -90.88, 17.44), (7.153e-07, -90.88, 19.52), (7.153e-07, -88.88, 17.44), (7.153e-07, -88.88, 19.52), (2.384e-07, -90.88, 17.44), (2.384e-07, -90.88, 19.52), (2.384e-07, -88.88, 17.44), (2.384e-07, -88.88, 19.52), (2.5, -90.88, 17.44), (2.5, -90.88, 19.52), (2.5, -88.88, 17.44), (2.5, -88.88, 19.52), (2.5, -100.9, 22.19), (2.5, -100.9, 22.86), (2.5, -98.88, 22.19), (2.5, -98.88, 22.86), (7.5, -100.9, 22.19), (7.5, -100.9, 22.86), (7.5, -98.88, 22.19), (7.5, -98.88, 22.86), (-7.5, -100.9, 22.19), (-7.5, -100.9, 22.86), (-7.5, -98.88, 22.19), (-7.5, -98.88, 22.86), (-2.5, -100.9, 22.19), (-2.5, -100.9, 22.86), (-2.5, -98.88, 22.19), (-2.5, -98.88, 22.86), (-10.0, -98.88, 13.27), (-10.0, -98.88, 29.94), (-10.0, 101.1, 13.27), (-10.0, 101.1, 29.94), (10.0, -98.88, 13.27), (10.0, -98.88, 29.94), (10.0, 101.1, 13.27), (10.0, 101.1, 29.94), (1.053e-07, -48.88, -36.73), (1.053e-07, -48.88, -11.73), (-1.927e-07, 51.12, -36.73), (1.053e-07, 51.12, -11.73), (10.0, -48.88, -36.73), (10.0, -48.88, -11.73), (10.0, 51.12, -36.73), (10.0, 51.12, -11.73), (-10.0, -48.88, -36.73), (-10.0, -48.88, -11.73), (-10.0, 51.12, -36.73), (-10.0, 51.12, -11.73), (1.053e-07, -48.88, -36.73), (1.053e-07, -48.88, -11.73), (-1.927e-07, 51.12, -36.73), (1.053e-07, 51.12, -11.73), (-20.0, -48.88, -11.73), (-20.0, -48.88, 13.27), (-20.0, 51.12, -11.73), (-20.0, 51.12, 13.27), (-10.0, -48.88, -11.73), (-10.0, -48.88, 13.27), (-10.0, 51.12, -11.73), (-10.0, 51.12, 13.27), (10.0, -48.88, -11.73), (10.0, -48.88, 13.27), (10.0, 51.12, -11.73), (10.0, 51.12, 13.27), (20.0, -48.88, -11.73), (20.0, -48.88, 13.27), (20.0, 51.12, -11.73), (20.0, 51.12, 13.27), (-10.0, -48.88, -11.73), (-10.0, -48.88, 13.27), (-10.0, 51.12, -11.73), (-10.0, 51.12, 13.27), (10.0, -48.88, -11.73), (10.0, -48.88, 13.27), (10.0, 51.12, -11.73), (10.0, 51.12, 13.27), (-10.0, -98.88, 21.61), (10.0, -98.88, 21.61), (7.013e-07, -98.88, 29.94), (7.013e-07, -98.88, 13.27), (7.013e-07, -98.88, 21.61), (-10.0, -98.88, 25.77), (10.0, -98.88, 17.44), (-5.0, -98.88, 29.94), (5.0, -98.88, 13.27), (-10.0, -98.88, 17.44), (10.0, -98.88, 25.77), (5.0, -98.88, 29.94), (-5.0, -98.88, 13.27), (7.013e-07, -98.88, 17.44), (7.013e-07, -98.88, 25.77), (5.0, -98.88, 21.61), (-5.0, -98.88, 21.61), (-5.0, -98.88, 25.77), (5.0, -98.88, 25.77), (5.0, -98.88, 17.44), (-5.0, -98.88, 17.44), (-10.0, -98.88, 27.86), (10.0, -98.88, 15.36), (-7.5, -98.88, 29.94), (7.5, -98.88, 13.27), (-10.0, -98.88, 19.52), (10.0, -98.88, 23.69), (2.5, -98.88, 29.94), (-2.5, -98.88, 13.27), (7.013e-07, -98.88, 15.36), (7.013e-07, -98.88, 23.69), (7.5, -98.88, 21.61), (-2.5, -98.88, 21.61), (-10.0, -98.88, 23.69), (10.0, -98.88, 19.52), (-2.5, -98.88, 29.94), (2.5, -98.88, 13.27), (-10.0, -98.88, 15.36), (10.0, -98.88, 27.86), (7.5, -98.88, 29.94), (-7.5, -98.88, 13.27), (7.013e-07, -98.88, 19.52), (7.013e-07, -98.88, 27.86), (2.5, -98.88, 21.61), (-7.5, -98.88, 21.61), (-5.0, -98.88, 23.69), (-5.0, -98.88, 27.86), (-2.5, -98.88, 25.77), (-7.5, -98.88, 25.77), (5.0, -98.88, 23.69), (5.0, -98.88, 27.86), (7.5, -98.88, 25.77), (2.5, -98.88, 25.77), (5.0, -98.88, 15.36), (5.0, -98.88, 19.52), (7.5, -98.88, 17.44), (2.5, -98.88, 17.44), (-5.0, -98.88, 15.36), (-5.0, -98.88, 19.52), (-2.5, -98.88, 17.44), (-7.5, -98.88, 17.44), (-7.5, -98.88, 19.52), (-2.5, -98.88, 19.52), (-2.5, -98.88, 15.36), (2.5, -98.88, 19.52), (7.5, -98.88, 19.52), (7.5, -98.88, 15.36), (2.5, -98.88, 27.86), (7.5, -98.88, 27.86), (7.5, -98.88, 23.69), (-7.5, -98.88, 27.86), (-2.5, -98.88, 27.86), (-2.5, -98.88, 23.69), (-7.5, -98.88, 23.69), (2.5, -98.88, 23.69), (2.5, -98.88, 15.36), (-7.5, -98.88, 15.36), (2.5, -88.88, 21.61), (5.0, -88.88, 21.61), (-7.5, -88.88, 21.61), (-5.0, -88.88, 21.61), (7.5, -88.88, 21.61), (-2.5, -88.88, 21.61), (5.0, -88.88, 19.52), (-5.0, -88.88, 19.52), (-7.5, -88.88, 19.52), (-2.5, -88.88, 19.52), (2.5, -88.88, 19.52), (7.5, -88.88, 19.52), (2.5, -88.88, 17.44), (5.0, -88.88, 17.44), (-2.5, -88.88, 17.44), (7.013e-07, -88.88, 17.44), (7.013e-07, -88.88, 15.36), (5.0, -88.88, 15.36), (-5.0, -88.88, 17.44), (-5.0, -88.88, 15.36), (-2.5, -88.88, 15.36), (2.5, -88.88, 15.36), (3.75, -98.88, 17.44), (-1.25, -98.88, 17.44), (-2.5, -93.88, 15.36), (1.25, -98.88, 17.44), (-3.75, -98.88, 17.44), (2.5, -93.88, 15.36), (-1.25, -98.88, 15.36), (-3.75, -98.88, 15.36), (5.0, -93.88, 15.36), (3.75, -98.88, 15.36), (1.25, -98.88, 15.36), (3.75, -88.88, 17.44), (-1.25, -88.88, 17.44), (1.25, -88.88, 17.44), (-3.75, -88.88, 17.44), (-1.25, -88.88, 15.36), (-3.75, -88.88, 15.36), (3.75, -88.88, 15.36), (1.25, -88.88, 15.36), (-5.0, -93.88, 15.36), (7.013e-07, -93.88, 15.36), (-5.0, -93.88, 17.44), (-2.5, -93.88, 17.44), (7.013e-07, -93.88, 17.44), (2.5, -93.88, 17.44), (5.0, -93.88, 17.44), (-1.25, -93.88, 15.36), (3.75, -93.88, 17.44), (-1.25, -93.88, 17.44), (1.25, -93.88, 17.44), (3.75, -93.88, 15.36), (-3.75, -93.88, 15.36), (1.25, -93.88, 15.36), (-3.75, -93.88, 17.44), (-20.0, -48.88, -2.559), (-20.0, -48.88, -0.8922), (-20.0, -48.88, 0.7744), (-20.0, -48.88, 2.441), (-20.0, -48.88, 4.108), (-20.0, 51.12, 4.108), (-20.0, 51.12, 2.441), (-20.0, 51.12, 0.7744), (-20.0, 51.12, -0.8922), (-20.0, 51.12, -2.559), (-10.0, 51.12, 4.108), (-10.0, 51.12, 2.441), (-10.0, 51.12, 0.7744), (-10.0, 51.12, -0.8922), (-10.0, 51.12, -2.559), (-10.0, -48.88, 4.108), (-10.0, -48.88, 2.441), (-10.0, -48.88, 0.7744), (-10.0, -48.88, -0.8922), (-10.0, -48.88, -2.559), (10.0, -48.88, -2.559), (10.0, -48.88, -0.8922), (10.0, -48.88, 0.7744), (10.0, -48.88, 2.441), (10.0, -48.88, 4.108), (10.0, 51.12, 4.108), (10.0, 51.12, 2.441), (10.0, 51.12, 0.7744), (10.0, 51.12, -0.8922), (10.0, 51.12, -2.559), (20.0, 51.12, 4.108), (20.0, 51.12, 2.441), (20.0, 51.12, 0.7745), (20.0, 51.12, -0.8922), (20.0, 51.12, -2.559), (20.0, -48.88, 4.108), (20.0, -48.88, 2.441), (20.0, -48.88, 0.7744), (20.0, -48.88, -0.8922), (20.0, -48.88, -2.559), (-10.0, -48.88, -27.56), (-10.0, -48.88, -25.89), (-10.0, -48.88, -24.23), (-10.0, -48.88, -22.56), (-10.0, -48.88, -20.89), (-10.0, 51.12, -20.89), (-10.0, 51.12, -22.56), (-10.0, 51.12, -24.23), (-10.0, 51.12, -25.89), (-10.0, 51.12, -27.56), (-4.768e-07, 51.12, -20.89), (-4.768e-07, 51.12, -22.56), (-4.768e-07, 51.12, -24.23), (-4.768e-07, 51.12, -25.89), (-4.768e-07, 51.12, -27.56), (-4.768e-07, -48.88, -20.89), (-4.768e-07, -48.88, -22.56), (-4.768e-07, -48.88, -24.23), (-4.768e-07, -48.88, -25.89), (-4.768e-07, -48.88, -27.56), (4.768e-07, -48.88, -27.56), (4.768e-07, -48.88, -25.89), (4.768e-07, -48.88, -24.23), (4.768e-07, -48.88, -22.56), (4.768e-07, -48.88, -20.89), (4.768e-07, 51.12, -20.89), (4.768e-07, 51.12, -22.56), (4.768e-07, 51.12, -24.23), (4.768e-07, 51.12, -25.89), (4.768e-07, 51.12, -27.56), (10.0, 51.12, -20.89), (10.0, 51.12, -22.56), (10.0, 51.12, -24.23), (10.0, 51.12, -25.89), (10.0, 51.12, -27.56), (10.0, -48.88, -20.89), (10.0, -48.88, -22.56), (10.0, -48.88, -24.23), (10.0, -48.88, -25.89), (10.0, -48.88, -27.56), (1.239e-07, -48.88, -12.18), (1.239e-07, 51.12, -12.18), (10.0, 51.12, -12.18), (10.0, -48.88, -12.18), (-10.0, -48.88, -12.18), (-10.0, 51.12, -12.18), (7.619e-08, 51.12, -12.18), (7.619e-08, -48.88, -12.18), (-10.0, -48.88, -2.559), (-10.0, -48.88, -0.8922), (-10.0, -48.88, 0.7744), (-10.0, -48.88, 2.441), (-10.0, -48.88, 4.108), (-10.0, 51.12, 4.108), (-10.0, 51.12, 2.441), (-10.0, 51.12, 0.7744), (-10.0, 51.12, -0.8922), (-10.0, 51.12, -2.559), (10.0, 51.12, 4.108), (10.0, 51.12, 2.441), (10.0, 51.12, 0.7744), (10.0, 51.12, -0.8922), (10.0, 51.12, -2.559), (10.0, -48.88, 4.108), (10.0, -48.88, 2.441), (10.0, -48.88, 0.7744), (10.0, -48.88, -0.8922), (10.0, -48.88, -2.559), (-10.0, -48.88, -11.95), (-10.0, 51.12, -11.95), (9.074e-08, 51.12, -11.95), (9.074e-08, -48.88, -11.95), (1.146e-07, -48.88, -11.95), (1.146e-07, 51.12, -11.95), (10.0, 51.12, -11.95), (10.0, -48.88, -11.95), (10.0, 101.1, 21.61), (10.0, 1.124, 29.94), (10.0, 1.124, 13.27), (10.0, -98.88, 21.61), (10.0, 1.124, 21.61), (10.0, 101.1, 17.44), (10.0, -48.88, 29.94), (10.0, 51.12, 13.27), (10.0, -98.88, 17.44), (10.0, 101.1, 25.77), (10.0, 51.12, 29.94), (10.0, -48.88, 13.27), (10.0, -98.88, 25.77), (10.0, -48.88, 21.61), (10.0, 51.12, 21.61), (10.0, 1.124, 17.44), (10.0, 1.124, 25.77), (10.0, 51.12, 25.77), (10.0, 51.12, 17.44), (10.0, -48.88, 17.44), (10.0, -48.88, 25.77), (10.0, 101.1, 15.36), (10.0, -73.88, 29.94), (10.0, 76.12, 13.27), (10.0, -98.88, 15.36), (10.0, 101.1, 23.69), (10.0, 26.12, 29.94), (10.0, -23.88, 13.27), (10.0, -98.88, 23.69), (10.0, -73.88, 21.61), (10.0, 26.12, 21.61), (10.0, 1.124, 15.36), (10.0, 1.124, 23.69), (10.0, 101.1, 19.52), (10.0, -23.88, 29.94), (10.0, 26.12, 13.27), (10.0, -98.88, 19.52), (10.0, 101.1, 27.86), (10.0, 76.12, 29.94), (10.0, -73.88, 13.27), (10.0, -98.88, 27.86), (10.0, -23.88, 21.61), (10.0, 76.12, 21.61), (10.0, 1.124, 19.52), (10.0, 1.124, 27.86), (10.0, 26.12, 25.77), (10.0, 76.12, 25.77), (10.0, 51.12, 23.69), (10.0, 51.12, 27.86), (10.0, 26.12, 17.44), (10.0, 76.12, 17.44), (10.0, 51.12, 15.36), (10.0, 51.12, 19.52), (10.0, -73.88, 17.44), (10.0, -23.88, 17.44), (10.0, -48.88, 15.36), (10.0, -48.88, 19.52), (10.0, -73.88, 25.77), (10.0, -23.88, 25.77), (10.0, -48.88, 23.69), (10.0, -48.88, 27.86), (10.0, -23.88, 27.86), (10.0, -23.88, 23.69), (10.0, -73.88, 23.69), (10.0, -23.88, 19.52), (10.0, -23.88, 15.36), (10.0, -73.88, 15.36), (10.0, 76.12, 19.52), (10.0, 76.12, 15.36), (10.0, 26.12, 15.36), (10.0, 76.12, 27.86), (10.0, 76.12, 23.69), (10.0, 26.12, 23.69), (10.0, 26.12, 27.86), (10.0, 26.12, 19.52), (10.0, -73.88, 19.52), (10.0, -73.88, 27.86), (-10.0, 1.124, 29.94), (-10.0, 101.1, 21.61), (-10.0, 1.124, 13.27), (-10.0, -98.88, 21.61), (-10.0, 1.124, 21.61), (-10.0, 51.12, 29.94), (-10.0, 101.1, 17.44), (-10.0, -48.88, 13.27), (-10.0, -98.88, 17.44), (-10.0, -48.88, 29.94), (-10.0, 101.1, 25.77), (-10.0, 51.12, 13.27), (-10.0, -98.88, 25.77), (-10.0, 1.124, 17.44), (-10.0, 1.124, 25.77), (-10.0, -48.88, 21.61), (-10.0, 51.12, 21.61), (-10.0, 51.12, 25.77), (-10.0, -48.88, 25.77), (-10.0, -48.88, 17.44), (-10.0, 51.12, 17.44), (-10.0, 76.12, 29.94), (-10.0, 101.1, 15.36), (-10.0, -73.88, 13.27), (-10.0, -98.88, 15.36), (-10.0, -23.88, 29.94), (-10.0, 101.1, 23.69), (-10.0, 26.12, 13.27), (-10.0, -98.88, 23.69), (-10.0, 1.124, 15.36), (-10.0, 1.124, 23.69), (-10.0, -73.88, 21.61), (-10.0, 26.12, 21.61), (-10.0, 26.12, 29.94), (-10.0, 101.1, 19.52), (-10.0, -23.88, 13.27), (-10.0, -98.88, 19.52), (-10.0, -73.88, 29.94), (-10.0, 101.1, 27.86), (-10.0, 76.12, 13.27), (-10.0, -98.88, 27.86), (-10.0, 1.124, 19.52), (-10.0, 1.124, 27.86), (-10.0, -23.88, 21.61), (-10.0, 76.12, 21.61), (-10.0, 51.12, 23.69), (-10.0, 51.12, 27.86), (-10.0, 26.12, 25.77), (-10.0, 76.12, 25.77), (-10.0, -48.88, 23.69), (-10.0, -48.88, 27.86), (-10.0, -73.88, 25.77), (-10.0, -23.88, 25.77), (-10.0, -48.88, 15.36), (-10.0, -48.88, 19.52), (-10.0, -73.88, 17.44), (-10.0, -23.88, 17.44), (-10.0, 51.12, 15.36), (-10.0, 51.12, 19.52), (-10.0, 26.12, 17.44), (-10.0, 76.12, 17.44), (-10.0, 76.12, 19.52), (-10.0, 26.12, 19.52), (-10.0, 26.12, 15.36), (-10.0, -23.88, 19.52), (-10.0, -73.88, 19.52), (-10.0, -73.88, 15.36), (-10.0, -23.88, 27.86), (-10.0, -73.88, 27.86), (-10.0, -73.88, 23.69), (-10.0, 76.12, 27.86), (-10.0, 26.12, 27.86), (-10.0, 26.12, 23.69), (-10.0, 76.12, 23.69), (-10.0, -23.88, 23.69), (-10.0, -23.88, 15.36), (-10.0, 76.12, 15.36)], [], [(1, 2, 6, 5), (4, 5, 6, 7), (2, 3, 7, 6), (0, 1, 5, 4), (3, 0, 4, 7), (9, 10, 14, 13), (12, 13, 14, 15), (10, 11, 15, 14), (8, 9, 13, 12), (11, 8, 12, 15), (20, 16, 17, 21), (21, 17, 19, 22), (22, 19, 18, 23), (23, 18, 16, 20), (16, 18, 19, 17), (20, 21, 22, 23), (26, 24, 25, 27), (26, 31, 28, 24), (27, 30, 31, 26), (25, 29, 30, 27), (24, 28, 29, 25), (28, 31, 30, 29), (35, 39, 54, 53), (44, 48, 66, 63), (34, 38, 52, 57), (46, 44, 63, 64), (49, 41, 58, 67), (32, 37, 50, 55), (45, 46, 64, 61), (38, 35, 53, 52), (67, 58, 59, 56), (66, 60, 53, 54), (65, 62, 57, 52), (64, 63, 55, 50), (61, 64, 50, 51), (60, 65, 52, 53), (63, 66, 54, 55), (62, 67, 56, 57), (48, 43, 60, 66), (39, 32, 55, 54), (33, 45, 61, 51), (36, 40, 56, 59), (43, 47, 65, 60), (40, 34, 57, 56), (47, 42, 62, 65), (37, 33, 51, 50), (41, 36, 59, 58), (42, 49, 67, 62), (81, 85, 103, 99), (73, 82, 100, 86), (69, 78, 93, 89), (74, 83, 101, 96), (70, 80, 98, 97), (71, 77, 92, 87), (79, 68, 91, 94), (84, 73, 86, 102), (103, 96, 95, 94), (102, 86, 87, 92), (101, 88, 89, 93), (100, 99, 91, 90), (86, 100, 90, 87), (96, 101, 93, 95), (98, 102, 92, 97), (99, 103, 94, 91), (83, 75, 88, 101), (72, 79, 94, 95), (82, 81, 99, 100), (75, 69, 89, 88), (85, 74, 96, 103), (76, 71, 87, 90), (77, 70, 97, 92), (80, 84, 102, 98), (78, 72, 95, 93), (68, 76, 90, 91), (105, 107, 106, 104), (107, 111, 110, 106), (111, 109, 108, 110), (109, 105, 104, 108), (104, 106, 110, 108), (109, 111, 107, 105), (113, 115, 114, 112), (115, 119, 118, 114), (119, 117, 116, 118), (117, 113, 112, 116), (112, 114, 118, 116), (117, 119, 115, 113), (121, 123, 122, 120), (123, 127, 126, 122), (127, 125, 124, 126), (125, 121, 120, 124), (120, 122, 126, 124), (125, 127, 123, 121), (129, 131, 130, 128), (131, 135, 134, 130), (135, 133, 132, 134), (133, 129, 128, 132), (128, 130, 134, 132), (133, 135, 131, 129), (586, 532, 138, 549), (139, 143, 470, 442, 458, 433, 466, 438, 454, 142, 138, 532, 516, 544, 511, 536, 520, 548), (509, 455, 141, 473), (260, 221, 136, 224), (136, 533, 517, 545, 512, 537, 521, 549, 138, 142, 456, 440, 468, 435, 460, 444, 472, 140, 208, 192, 220, 187, 212, 196, 224), (141, 455, 439, 467, 434, 459, 443, 471, 143, 139, 531, 515, 543, 510, 535, 519, 547, 137, 207, 191, 219, 186, 211, 195, 223), (377, 386, 146, 144), (386, 391, 150, 146), (391, 396, 148, 150), (396, 377, 144, 148), (144, 146, 150, 148), (149, 151, 147, 145), (357, 366, 154, 152), (366, 371, 158, 154), (371, 376, 156, 158), (376, 357, 152, 156), (152, 154, 158, 156), (157, 159, 155, 153), (317, 326, 162, 160), (326, 331, 166, 162), (331, 336, 164, 166), (336, 317, 160, 164), (160, 162, 166, 164), (165, 167, 163, 161), (337, 346, 170, 168), (346, 351, 174, 170), (351, 356, 172, 174), (356, 337, 168, 172), (168, 170, 174, 172), (173, 175, 171, 169), (405, 414, 178, 176), (414, 419, 182, 178), (419, 424, 180, 182), (424, 405, 176, 180), (176, 178, 182, 180), (181, 183, 179, 177), (259, 293, 213, 187, 220), (258, 214, 188, 227), (257, 217, 184, 228), (256, 229, 200, 216), (255, 230, 201, 231), (254, 205, 189, 232), (253, 233, 199, 215), (252, 234, 202, 235), (251, 226, 198, 236), (250, 237, 192, 208), (249, 238, 203, 239), (248, 225, 197, 286, 240), (247, 290, 241, 196, 212), (246, 242, 204, 287, 243), (245, 209, 193, 244), (242, 245, 244, 204), (199, 227, 261, 262), (228, 184, 209, 245), (225, 246, 243, 284, 197), (188, 216, 246, 225), (227, 248, 271, 261), (213, 289, 247, 212, 187), (238, 248, 240, 283, 203), (245, 242, 268, 269), (227, 188, 225, 248), (218, 249, 239, 190), (185, 215, 249, 218), (238, 249, 272, 267), (206, 250, 208, 140), (190, 239, 250, 206), (239, 203, 237, 250), (234, 251, 236, 202), (195, 211, 251, 234), (211, 186, 226, 251), (222, 252, 235, 194), (141, 223, 252, 222), (223, 195, 234, 252), (210, 253, 215, 185), (194, 235, 253, 210), (235, 202, 233, 253), (230, 254, 232, 201), (191, 207, 254, 230), (207, 137, 205, 254), (226, 255, 231, 198), (186, 219, 255, 226), (219, 191, 230, 255), (214, 256, 216, 188), (198, 231, 256, 214), (231, 201, 229, 256), (229, 257, 228, 200), (201, 232, 257, 229), (232, 189, 217, 257), (233, 258, 227, 199), (202, 236, 258, 233), (236, 198, 214, 258), (237, 292, 259, 220, 192), (241, 260, 224, 196), (204, 244, 260, 241), (244, 193, 221, 260), (264, 263, 269, 268), (265, 262, 267, 272), (249, 215, 265, 272), (242, 246, 270, 268), (248, 238, 267, 271), (215, 199, 262, 265), (200, 228, 263, 264), (228, 245, 269, 263), (216, 200, 264, 266), (246, 216, 266, 270), (262, 261, 271, 267), (266, 264, 268, 270), (295, 275, 281, 298), (297, 279, 280, 299), (294, 273, 282, 300), (296, 276, 277, 301), (291, 308, 274, 278), (304, 302, 280, 279), (247, 289, 309, 285), (289, 213, 303, 309), (203, 283, 310, 308), (283, 240, 307, 310), (197, 284, 311, 306), (284, 243, 305, 311), (237, 203, 308, 291), (240, 286, 312, 307), (286, 197, 306, 312), (273, 296, 301, 282), (274, 294, 300, 278), (275, 297, 299, 281), (276, 295, 298, 277), (259, 292, 313, 288), (292, 237, 291, 313), (241, 290, 314, 302), (290, 247, 285, 314), (213, 293, 315, 303), (293, 259, 288, 315), (243, 287, 316, 305), (287, 204, 304, 316), (165, 161, 321, 332), (332, 321, 320, 333), (333, 320, 319, 334), (334, 319, 318, 335), (335, 318, 317, 336), (167, 165, 332, 327), (327, 332, 333, 328), (328, 333, 334, 329), (329, 334, 335, 330), (330, 335, 336, 331), (163, 167, 327, 322), (322, 327, 328, 323), (323, 328, 329, 324), (324, 329, 330, 325), (325, 330, 331, 326), (161, 163, 322, 321), (321, 322, 323, 320), (320, 323, 324, 319), (319, 324, 325, 318), (318, 325, 326, 317), (173, 169, 341, 352), (352, 341, 340, 353), (353, 340, 339, 354), (354, 339, 338, 355), (355, 338, 337, 356), (175, 173, 352, 347), (347, 352, 353, 348), (348, 353, 354, 349), (349, 354, 355, 350), (350, 355, 356, 351), (171, 175, 347, 342), (342, 347, 348, 343), (343, 348, 349, 344), (344, 349, 350, 345), (345, 350, 351, 346), (169, 171, 342, 341), (341, 342, 343, 340), (340, 343, 344, 339), (339, 344, 345, 338), (338, 345, 346, 337), (404, 401, 361, 372), (372, 361, 360, 373), (373, 360, 359, 374), (374, 359, 358, 375), (375, 358, 357, 376), (403, 404, 372, 367), (367, 372, 373, 368), (368, 373, 374, 369), (369, 374, 375, 370), (370, 375, 376, 371), (402, 403, 367, 362), (362, 367, 368, 363), (363, 368, 369, 364), (364, 369, 370, 365), (365, 370, 371, 366), (401, 402, 362, 361), (361, 362, 363, 360), (360, 363, 364, 359), (359, 364, 365, 358), (358, 365, 366, 357), (400, 397, 381, 392), (392, 381, 380, 393), (393, 380, 379, 394), (394, 379, 378, 395), (395, 378, 377, 396), (399, 400, 392, 387), (387, 392, 393, 388), (388, 393, 394, 389), (389, 394, 395, 390), (390, 395, 396, 391), (398, 399, 387, 382), (382, 387, 388, 383), (383, 388, 389, 384), (384, 389, 390, 385), (385, 390, 391, 386), (397, 398, 382, 381), (381, 382, 383, 380), (380, 383, 384, 379), (379, 384, 385, 378), (378, 385, 386, 377), (429, 430, 398, 397), (430, 431, 399, 398), (431, 432, 400, 399), (432, 429, 397, 400), (425, 426, 402, 401), (426, 427, 403, 402), (427, 428, 404, 403), (428, 425, 401, 404), (181, 177, 409, 420), (420, 409, 408, 421), (421, 408, 407, 422), (422, 407, 406, 423), (423, 406, 405, 424), (183, 181, 420, 415), (415, 420, 421, 416), (416, 421, 422, 417), (417, 422, 423, 418), (418, 423, 424, 419), (179, 183, 415, 410), (410, 415, 416, 411), (411, 416, 417, 412), (412, 417, 418, 413), (413, 418, 419, 414), (177, 179, 410, 409), (409, 410, 411, 408), (408, 411, 412, 407), (407, 412, 413, 406), (406, 413, 414, 405), (157, 153, 425, 428), (159, 157, 428, 427), (155, 159, 427, 426), (153, 155, 426, 425), (149, 145, 429, 432), (151, 149, 432, 431), (147, 151, 431, 430), (145, 147, 430, 429), (508, 462, 436, 469), (507, 463, 437, 476), (506, 459, 434, 477), (505, 478, 449, 465), (504, 479, 450, 480), (503, 471, 443, 481), (502, 482, 448, 464), (501, 483, 451, 484), (500, 475, 447, 485), (499, 486, 441, 457), (498, 487, 452, 488), (497, 474, 446, 489), (496, 490, 445, 461), (495, 491, 453, 492), (494, 467, 439, 493), (491, 494, 493, 453), (449, 477, 494, 491), (477, 434, 467, 494), (474, 495, 492, 446), (437, 465, 495, 474), (465, 449, 491, 495), (462, 496, 461, 436), (446, 492, 496, 462), (492, 453, 490, 496), (487, 497, 489, 452), (448, 476, 497, 487), (476, 437, 474, 497), (460, 498, 488, 444), (435, 464, 498, 460), (464, 448, 487, 498), (472, 499, 457, 140), (444, 488, 499, 472), (488, 452, 486, 499), (483, 500, 485, 451), (438, 466, 500, 483), (466, 433, 475, 500), (456, 501, 484, 440), (142, 454, 501, 456), (454, 438, 483, 501), (468, 502, 464, 435), (440, 484, 502, 468), (484, 451, 482, 502), (479, 503, 481, 450), (442, 470, 503, 479), (470, 143, 471, 503), (475, 504, 480, 447), (433, 458, 504, 475), (458, 442, 479, 504), (463, 505, 465, 437), (447, 480, 505, 463), (480, 450, 478, 505), (478, 506, 477, 449), (450, 481, 506, 478), (481, 443, 459, 506), (482, 507, 476, 448), (451, 485, 507, 482), (485, 447, 463, 507), (486, 508, 469, 441), (452, 489, 508, 486), (489, 446, 462, 508), (490, 509, 473, 445), (453, 493, 509, 490), (493, 439, 455, 509), (585, 539, 512, 545), (584, 540, 514, 553), (583, 536, 511, 554), (582, 555, 526, 542), (581, 556, 527, 557), (580, 548, 520, 558), (579, 559, 525, 541), (578, 560, 528, 561), (577, 552, 524, 562), (576, 563, 517, 533), (575, 564, 529, 565), (574, 551, 523, 566), (573, 567, 521, 537), (572, 568, 530, 569), (571, 544, 516, 570), (568, 571, 570, 530), (526, 554, 571, 568), (554, 511, 544, 571), (551, 572, 569, 523), (514, 542, 572, 551), (542, 526, 568, 572), (539, 573, 537, 512), (523, 569, 573, 539), (569, 530, 567, 573), (564, 574, 566, 529), (525, 553, 574, 564), (553, 514, 551, 574), (546, 575, 565, 518), (513, 541, 575, 546), (541, 525, 564, 575), (534, 576, 533, 136), (518, 565, 576, 534), (565, 529, 563, 576), (560, 577, 562, 528), (519, 535, 577, 560), (535, 510, 552, 577), (550, 578, 561, 522), (137, 547, 578, 550), (547, 519, 560, 578), (538, 579, 541, 513), (522, 561, 579, 538), (561, 528, 559, 579), (556, 580, 558, 527), (515, 531, 580, 556), (531, 139, 548, 580), (552, 581, 557, 524), (510, 543, 581, 552), (543, 515, 556, 581), (540, 582, 542, 514), (524, 557, 582, 540), (557, 527, 555, 582), (555, 583, 554, 526), (527, 558, 583, 555), (558, 520, 536, 583), (559, 584, 553, 525), (528, 562, 584, 559), (562, 524, 540, 584), (563, 585, 545, 517), (529, 566, 585, 563), (566, 523, 539, 585), (567, 586, 549, 521), (530, 570, 586, 567), (570, 516, 532, 586)])
me_cube_021.polygons.foreach_set('material_index', [1, 1, 1, 1, 1, 1, 1, 1, 1, 1, 1, 1, 1, 1, 1, 1, 1, 1, 1, 1, 1, 1, 1, 1, 1, 1, 1, 1, 1, 1, 1, 1, 1, 1, 1, 1, 1, 1, 1, 1, 1, 1, 1, 1, 1, 1, 1, 1, 1, 1, 1, 1, 1, 1, 1, 1, 1, 1, 1, 1, 1, 1, 1, 1, 1, 1, 1, 1, 1, 1, 1, 1, 1, 1, 0, 0, 0, 0, 1, 0, 0, 0, 0, 0, 1, 0, 0, 0, 0, 0, 0, 0, 0, 0, 0, 0, 0, 0, 1, 1, 1, 1, 1, 1, 1, 1, 1, 1, 1, 1, 1, 1, 1, 1, 1, 1, 1, 1, 1, 1, 1, 1, 1, 1, 1, 1, 1, 1, 1, 1, 1, 1, 1, 1, 1, 1, 1, 1, 1, 1, 1, 1, 1, 1, 1, 1, 1, 1, 1, 1, 1, 1, 1, 1, 1, 1, 1, 1, 1, 1, 1, 1, 1, 1, 1, 1, 1, 1, 1, 1, 1, 1, 1, 1, 1, 1, 1, 1, 1, 1, 1, 1, 1, 1, 1, 1, 1, 1, 1, 1, 1, 1, 1, 1, 1, 1, 1, 1, 1, 1, 1, 1, 1, 1, 1, 1, 1, 1, 1, 1, 1, 1, 1, 1, 1, 1, 1, 1, 1, 1, 1, 1, 1, 1, 1, 1, 1, 1, 1, 1, 1, 1, 1, 1, 1, 1, 1, 1, 1, 1, 1, 1, 1, 1, 1, 1, 1, 1, 1, 1, 1, 1, 1, 1, 1, 1, 1, 1, 1, 1, 1, 1, 1, 1, 1, 1, 1, 1, 1, 1, 1, 1, 1, 1, 1, 1, 1, 1, 1, 1, 1, 1, 1, 1, 1, 1, 1, 1, 1, 1, 1, 1, 1, 1, 1, 1, 1, 1, 1, 1, 1, 1, 1, 1, 1, 1, 1, 1, 1, 1, 1, 1, 1, 1, 1, 1, 1, 1, 1, 1, 1, 1, 1, 1, 1, 1, 1, 1, 1, 1, 1, 1, 1, 1, 1, 1, 1, 1, 1, 1, 1, 1, 1, 1, 1, 1, 1, 1, 1, 1, 1, 1, 1, 1, 1, 1, 1, 1, 1, 1, 1, 1, 1, 1, 1, 1, 1, 1, 1, 1, 1, 1, 1, 1, 1, 1, 1, 1, 1, 1, 1, 1, 1, 1, 1, 1, 1, 1, 1, 1, 1, 1, 1, 1, 1, 1, 1, 1, 1, 1, 1, 1, 1, 1, 1, 1, 1, 1, 1, 1, 1, 1, 1, 1, 1, 1, 1, 1, 1, 1, 1, 1, 1, 1, 1, 1, 1, 1, 1, 1, 1, 1, 1, 1, 1, 1, 1, 1, 1, 1, 1, 1, 1, 1, 1, 1, 1, 1, 1, 1, 1, 1, 1, 1, 1, 1, 1, 1, 1, 1, 1, 1, 1, 1, 1, 1, 1, 1, 1, 1, 1, 1, 1, 1])
me_cube_021.materials.append(mat_black)
me_cube_021.materials.append(mat_texture)
me_cube_021.use_remesh_preserve_volume = False
me_cube_021.use_remesh_preserve_attributes = False
me_cube_021.use_mirror_vertex_groups = False
me_cube_021.update()
me_cube_005 = bpy.data.meshes.new('Cube.005')
me_cube_005.from_pydata([(-1.0, -0.1269, -1.0), (-1.0, -0.1269, 1.0), (-1.0, 0.1269, -1.0), (-1.0, 0.1269, 1.0), (1.0, -0.1269, -1.0), (1.0, -0.1269, 1.0), (1.0, 0.1269, -1.0), (1.0, 0.1269, 1.0)], [], [(1, 3, 2, 0), (3, 7, 6, 2), (7, 5, 4, 6), (5, 1, 0, 4), (0, 2, 6, 4), (5, 7, 3, 1)])
_uv = me_cube_005.uv_layers.new(name='UVMap')
_uv.uv.foreach_set('vector', [1.0, 1.0, 0.0, 1.0, 0.0, 0.0, 1.0, 0.0, 1.0, 1.0, 0.0, 1.0, 0.0, 0.0, 1.0, 0.0, 1.0, 1.0, 0.0, 1.0, 0.0, 0.0, 1.0, 0.0, 1.0, 1.0, 0.0, 1.0, 0.0, 0.0, 1.0, 0.0, 1.0, 1.0, 0.0, 1.0, 0.0, 0.0, 1.0, 0.0, 1.0, 1.0, 0.0, 1.0, 0.0, 0.0, 1.0, 0.0])
me_cube_005.materials.append(mat_material_1)
me_cube_005.use_remesh_preserve_volume = False
me_cube_005.use_remesh_preserve_attributes = False
me_cube_005.use_mirror_vertex_groups = False
me_cube_005.update()
me_cube_004 = bpy.data.meshes.new('Cube.004')
me_cube_004.from_pydata([(-1.0, -1.0, -1.0), (-1.0, -1.0, 31.9), (-1.0, 1.0, -1.0), (-1.0, 1.0, 31.9), (1.0, -1.0, -1.0), (1.0, -1.0, 31.9), (1.0, 1.0, -1.0), (1.0, 1.0, 31.9), (30.64, -1.0, -1.0), (30.64, -1.0, 31.9), (30.64, 1.0, -1.0), (30.64, 1.0, 31.9), (32.64, -1.0, -1.0), (32.64, -1.0, 31.9), (32.64, 1.0, -1.0), (32.64, 1.0, 31.9), (30.65, -1.0, -1.0), (30.65, -1.0, 0.35), (30.65, 1.0, -1.0), (30.65, 1.0, 0.35), (1.0, -1.0, 0.35), (1.0, 1.0, 0.35), (-1.0, 1.0, 0.35), (-1.0, -1.0, 0.35), (-1.0, -1.0, 30.34), (-1.0, 1.0, 30.34), (1.0, -1.0, 30.34), (1.0, 1.0, 30.34), (30.67, 1.0, 31.9), (30.67, -1.0, 31.9), (30.67, -1.0, 30.34), (30.67, 1.0, 30.34), (15.17, -1.0, 31.9), (15.17, 1.0, 31.9), (15.17, 1.0, 30.34), (15.17, -1.0, 30.34), (16.31, -1.0, 31.9), (16.31, 1.0, 30.34), (16.31, 1.0, 31.9), (16.31, -1.0, 30.34), (16.31, -1.0, 0.1008), (15.17, -1.0, 0.1008), (15.17, 1.0, 0.1008), (16.31, 1.0, 0.1008), (-1.0, 1.0, 15.93), (-1.0, 1.0, 14.77), (1.0, -1.0, 15.93), (1.0, -1.0, 14.77), (1.0, 1.0, 15.93), (1.0, 1.0, 14.77), (-1.0, -1.0, 14.77), (-1.0, -1.0, 15.93), (31.09, -1.0, 15.93), (31.09, -1.0, 14.77), (31.09, 1.0, 15.93), (31.09, 1.0, 14.77)], [], [(23, 22, 2, 0), (22, 21, 6, 2), (6, 21, 19, 18), (20, 23, 0, 4), (0, 2, 6, 4), (5, 7, 3, 1), (9, 11, 10, 8), (11, 15, 14, 10), (15, 13, 12, 14), (13, 9, 8, 12), (8, 10, 14, 12), (13, 15, 11, 9), (19, 17, 16, 18), (49, 47, 20, 21), (47, 50, 23, 20), (20, 4, 16, 17), (50, 45, 22, 23), (45, 49, 21, 22), (21, 20, 17, 19), (4, 6, 18, 16), (3, 7, 27, 25), (1, 3, 25, 24), (5, 1, 24, 26), (38, 36, 29, 28), (28, 29, 30, 31), (39, 37, 31, 30), (37, 38, 28, 31), (36, 39, 30, 29), (5, 26, 35, 32), (27, 7, 33, 34), (26, 27, 34, 35), (7, 5, 32, 33), (32, 35, 39, 36), (34, 33, 38, 37), (35, 34, 42, 41), (33, 32, 36, 38), (41, 42, 43, 40), (34, 37, 43, 42), (39, 35, 41, 40), (37, 39, 40, 43), (25, 27, 48, 44), (44, 48, 49, 45), (24, 25, 44, 51), (51, 44, 45, 50), (26, 24, 51, 46), (46, 51, 50, 47), (27, 26, 46, 48), (47, 49, 55, 53), (54, 52, 53, 55), (49, 48, 54, 55), (46, 47, 53, 52), (48, 46, 52, 54)])
me_cube_004.use_remesh_preserve_volume = False
me_cube_004.use_remesh_preserve_attributes = False
me_cube_004.use_mirror_vertex_groups = False
me_cube_004.update()
me_cube_001 = bpy.data.meshes.new('Cube.001')
me_cube_001.from_pydata([(-1.0, -0.1269, -1.0), (-1.0, -0.1269, 1.0), (-1.0, 0.1269, -1.0), (-1.0, 0.1269, 1.0), (1.0, -0.1269, -1.0), (1.0, -0.1269, 1.0), (1.0, 0.1269, -1.0), (1.0, 0.1269, 1.0)], [], [(1, 3, 2, 0), (3, 7, 6, 2), (7, 5, 4, 6), (5, 1, 0, 4), (0, 2, 6, 4), (5, 7, 3, 1)])
me_cube_001.materials.append(mat_glass)
me_cube_001.use_remesh_preserve_volume = False
me_cube_001.use_remesh_preserve_attributes = False
me_cube_001.use_mirror_vertex_groups = False
me_cube_001.update()
arm_armature_002 = bpy.data.armatures.new('Armature.002')  # bones are not reproduced

# ---- objects
ob_book = bpy.data.objects.new('book', None)
ob_cube = bpy.data.objects.new('Cube', me_cube)
ob_plane = bpy.data.objects.new('Plane', me_plane)
ob_chair = bpy.data.objects.new('chair', None)
ob_cylinder_001 = bpy.data.objects.new('Cylinder.001', me_cylinder_001)
ob_cylinder_002 = bpy.data.objects.new('Cylinder.002', me_cylinder_002)
ob_cylinder = bpy.data.objects.new('Cylinder', me_cylinder)
ob_lamp = bpy.data.objects.new('lamp', None)
ob_mouse = bpy.data.objects.new('mouse', None)
ob_mousepad = bpy.data.objects.new('mousepad', None)
ob_keyboard = bpy.data.objects.new('keyboard', None)
ob_puncher = bpy.data.objects.new('puncher', None)
ob_table = bpy.data.objects.new('table', None)
ob_monitor = bpy.data.objects.new('monitor', None)
ob_camera = bpy.data.objects.new('Camera', cam_camera)
ob_armature_001 = bpy.data.objects.new('Armature.001', arm_armature_002)
ob_cube_003 = bpy.data.objects.new('Cube.003', me_cube_021)
ob_cube_004 = bpy.data.objects.new('Cube.004', me_cube_005)
ob_cube_002 = bpy.data.objects.new('Cube.002', me_cube_004)
ob_cube_001 = bpy.data.objects.new('Cube.001', me_cube_001)

# ---- transforms, parenting, visibility, modifiers, constraints
ob_book.location = (-25.59, -2.286, 15.32)
ob_book.rotation_euler = (-1.571, -0.0, 0.0)
ob_book.empty_image_offset = (0.0, 0.0)
ob_book.show_instancer_for_render = False
ob_book.instance_type = 'COLLECTION'
ob_book.lineart.crease_threshold = 0.0
ob_cube.location = (-1.474, 11.83, 16.57)
ob_cube.scale = (72.34, 1.0, 40.19)
ob_cube.lineart.crease_threshold = 0.0
_m = ob_cube.modifiers.new('Collision', 'COLLISION')
ob_plane.location = (1.897, -14.26, -7.446)
ob_plane.scale = (50.06, 50.06, 50.06)
ob_plane.lineart.crease_threshold = 0.0
ob_chair.location = (1.897, -27.21, -6.531)
ob_chair.empty_image_offset = (0.0, 0.0)
ob_chair.show_instancer_for_render = False
ob_chair.instance_type = 'COLLECTION'
ob_chair.lineart.crease_threshold = 0.0
ob_cylinder_001.location = (0.0, 0.0, 0.0)
ob_cylinder_001.lineart.crease_threshold = 0.0
ob_cylinder_002.location = (11.06, -1.213, 14.65)
ob_cylinder_002.rotation_euler = (1.571, -0.0, 0.0)
ob_cylinder_002.scale = (-0.1274, -0.1274, -0.1274)
ob_cylinder_002.lineart.crease_threshold = 0.0
ob_cylinder.location = (-1.946, -2.158, 14.53)
ob_cylinder.rotation_euler = (1.571, -0.0, 0.0)
ob_cylinder.scale = (0.2025, 0.2025, 0.2025)
ob_cylinder.lineart.crease_threshold = 0.0
ob_lamp.location = (-18.12, 5.757, 15.19)
ob_lamp.rotation_euler = (0.0, -0.0, 0.8778)
ob_lamp.scale = (3.262, 3.262, 3.262)
ob_lamp.empty_image_offset = (0.0, 0.0)
ob_lamp.show_instancer_for_render = False
ob_lamp.instance_type = 'COLLECTION'
ob_lamp.lineart.crease_threshold = 0.0
ob_mouse.location = (11.06, -4.041, 14.48)
ob_mouse.empty_image_offset = (0.0, 0.0)
ob_mouse.show_instancer_for_render = False
ob_mouse.instance_type = 'COLLECTION'
ob_mouse.lineart.crease_threshold = 0.0
ob_mousepad.location = (12.2, -4.635, 14.53)
ob_mousepad.rotation_euler = (0.0, -0.0, -1.571)
ob_mousepad.scale = (1.415, 1.415, 1.0)
ob_mousepad.empty_image_offset = (0.0, 0.0)
ob_mousepad.show_instancer_for_render = False
ob_mousepad.instance_type = 'COLLECTION'
ob_mousepad.lineart.crease_threshold = 0.0
ob_keyboard.location = (-1.166, -4.737, 14.69)
ob_keyboard.empty_image_offset = (0.0, 0.0)
ob_keyboard.show_instancer_for_render = False
ob_keyboard.instance_type = 'COLLECTION'
ob_keyboard.lineart.crease_threshold = 0.0
ob_puncher.location = (-10.43, 8.879, 14.68)
ob_puncher.rotation_euler = (0.0, 0.0, -0.9367)
ob_puncher.scale = (0.7217, 0.7217, 0.7217)
ob_puncher.empty_image_offset = (0.0, 0.0)
ob_puncher.show_instancer_for_render = False
ob_puncher.instance_type = 'COLLECTION'
ob_puncher.lineart.crease_threshold = 0.0
ob_table.location = (0.0, 0.0, 0.0)
ob_table.empty_image_offset = (0.0, 0.0)
ob_table.show_instancer_for_render = False
ob_table.instance_type = 'COLLECTION'
ob_table.lineart.crease_threshold = 0.0
ob_monitor.location = (0.5287, 7.516, 16.29)
ob_monitor.rotation_euler = (0.0, -0.0, -1.571)
ob_monitor.empty_image_offset = (0.0, 0.0)
ob_monitor.show_instancer_for_render = False
ob_monitor.instance_type = 'COLLECTION'
ob_monitor.lineart.crease_threshold = 0.0
ob_camera.location = (38.1, -45.72, 35.42)
ob_camera.rotation_euler = (1.41, -1.706e-06, 0.5418)
ob_camera.scale = (1.0, 1.0, 1.0)
ob_camera.lock_rotations_4d = False
ob_camera.empty_display_type = 'ARROWS'
ob_camera.color = (0.0, 0.0, 0.0, 0.0)
ob_camera.display_type = 'WIRE'
ob_camera.lineart.crease_threshold = 0.0
ob_armature_001.location = (1.449, 2.398, 15.91)
ob_armature_001.rotation_euler = (0.0, -0.0, -1.571)
ob_armature_001.scale = (0.4608, 0.4608, 0.4608)
ob_armature_001.lineart.crease_threshold = 0.0
ob_cube_003.parent = ob_armature_001
ob_cube_003.location = (-7.013e-08, -0.01124, 1.407)
ob_cube_003.scale = (0.1, 0.01, 0.12)
ob_cube_003.lineart.crease_threshold = 0.0
_vg = ob_cube_003.vertex_groups.new(name='augebraunR')
_vg.add([128, 129, 130, 131, 132, 133, 134, 135], 1.0, 'REPLACE')
_vg = ob_cube_003.vertex_groups.new(name='augenbrauenL')
_vg.add([120, 121, 122, 123, 124, 125, 126, 127], 1.0, 'REPLACE')
_vg = ob_cube_003.vertex_groups.new(name='AugeR')
_vg.add([104, 105, 106, 107, 108, 109, 110, 111], 1.0, 'REPLACE')
_vg = ob_cube_003.vertex_groups.new(name='AugeL')
_vg.add([112, 113, 114, 115, 116, 117, 118, 119], 1.0, 'REPLACE')
_vg = ob_cube_003.vertex_groups.new(name='ZähneO')
_vg.add([50, 51, 52, 53, 54, 55, 56, 57, 58, 59, 60, 61, 62, 63, 64, 65, 66, 67], 1.0, 'REPLACE')
_vg = ob_cube_003.vertex_groups.new(name='ZähneU')
_vg.add([86, 87, 88, 89, 90, 91, 92, 93, 94, 95, 96, 97, 98, 99, 100, 101, 102, 103], 1.0, 'REPLACE')
_vg = ob_cube_003.vertex_groups.new(name='MundU')
_vg.add([20, 21, 22, 23], 1.0, 'REPLACE')
_vg = ob_cube_003.vertex_groups.new(name='MundO')
_vg.add([28, 29, 30, 31], 1.0, 'REPLACE')
_vg = ob_cube_003.vertex_groups.new(name='MundSeiteL')
_vg.add([12, 13, 14, 15], 1.0, 'REPLACE')
_vg = ob_cube_003.vertex_groups.new(name='MundSeiteR')
_vg.add([4, 5, 6, 7], 1.0, 'REPLACE')
_vg = ob_cube_003.vertex_groups.new(name='bodyU')
for _i, _w in zip([176, 178, 180, 182, 405, 406, 407, 408, 409, 410, 411, 412, 413, 414, 415, 416, 417, 418, 419, 420, 421, 422, 423, 424], [1.0, 1.0, 1.0, 1.0, 0.8333, 0.6667, 0.5, 0.3333, 0.1667, 0.1667, 0.3333, 0.5, 0.6667, 0.8333, 0.1667, 0.3333, 0.5, 0.6667, 0.8333, 0.1667, 0.3333, 0.5, 0.6667, 0.8333]): _vg.add([_i], _w, 'REPLACE')
_vg = ob_cube_003.vertex_groups.new(name='BodyO')
for _i, _w in zip([177, 179, 181, 183, 405, 406, 407, 408, 409, 410, 411, 412, 413, 414, 415, 416, 417, 418, 419, 420, 421, 422, 423, 424], [1.0, 1.0, 1.0, 1.0, 0.1667, 0.3333, 0.5, 0.6667, 0.8333, 0.8333, 0.6667, 0.5, 0.3333, 0.1667, 0.8333, 0.6667, 0.5, 0.3333, 0.1667, 0.8333, 0.6667, 0.5, 0.3333, 0.1667]): _vg.add([_i], _w, 'REPLACE')
_vg = ob_cube_003.vertex_groups.new(name='Kopf')
_vg.add([0, 1, 2, 3, 4, 5, 6, 7, 8, 9, 10, 11, 12, 13, 14, 15, 16, 17, 18, 19, 20, 21, 22, 23, 24, 25, 26, 27, 28, 29, 30, 31, 32, 33, 34, 35, 36, 37, 38, 39, 40, 41, 42, 43, 44, 45, 46, 47, 48, 49, 50, 51, 52, 53, 54, 55, 56, 57, 58, 59, 60, 61, 62, 63, 64, 65, 66, 67, 68, 69, 70, 71, 72, 73, 74, 75, 76, 77, 78, 79, 80, 81, 82, 83, 84, 85, 86, 87, 88, 89, 90, 91, 92, 93, 94, 95, 96, 97, 98, 99, 100, 101, 102, 103, 104, 105, 106, 107, 108, 109, 110, 111, 112, 113, 114, 115, 116, 117, 118, 119, 120, 121, 122, 123, 124, 125, 126, 127, 128, 129, 130, 131, 132, 133, 134, 135, 136, 137, 138, 139, 140, 141, 142, 143, 184, 185, 186, 187, 188, 189, 190, 191, 192, 193, 194, 195, 196, 197, 198, 199, 200, 201, 202, 203, 204, 205, 206, 207, 208, 209, 210, 211, 212, 213, 214, 215, 216, 217, 218, 219, 220, 221, 222, 223, 224, 225, 226, 227, 228, 229, 230, 231, 232, 233, 234, 235, 236, 237, 238, 239, 240, 241, 242, 243, 244, 245, 246, 247, 248, 249, 250, 251, 252, 253, 254, 255, 256, 257, 258, 259, 260, 261, 262, 263, 264, 265, 266, 267, 268, 269, 270, 271, 272, 273, 274, 275, 276, 277, 278, 279, 280, 281, 282, 283, 284, 285, 286, 287, 288, 289, 290, 291, 292, 293, 294, 295, 296, 297, 298, 299, 300, 301, 302, 303, 304, 305, 306, 307, 308, 309, 310, 311, 312, 313, 314, 315, 316, 433, 434, 435, 436, 437, 438, 439, 440, 441, 442, 443, 444, 445, 446, 447, 448, 449, 450, 451, 452, 453, 454, 455, 456, 457, 458, 459, 460, 461, 462, 463, 464, 465, 466, 467, 468, 469, 470, 471, 472, 473, 474, 475, 476, 477, 478, 479, 480, 481, 482, 483, 484, 485, 486, 487, 488, 489, 490, 491, 492, 493, 494, 495, 496, 497, 498, 499, 500, 501, 502, 503, 504, 505, 506, 507, 508, 509, 510, 511, 512, 513, 514, 515, 516, 517, 518, 519, 520, 521, 522, 523, 524, 525, 526, 527, 528, 529, 530, 531, 532, 533, 534, 535, 536, 537, 538, 539, 540, 541, 542, 543, 544, 545, 546, 547, 548, 549, 550, 551, 552, 553, 554, 555, 556, 557, 558, 559, 560, 561, 562, 563, 564, 565, 566, 567, 568, 569, 570, 571, 572, 573, 574, 575, 576, 577, 578, 579, 580, 581, 582, 583, 584, 585, 586], 1.0, 'REPLACE')
_vg = ob_cube_003.vertex_groups.new(name='Arm1.R')
for _i, _w in zip([136, 138, 147, 149, 151, 153, 155, 157, 159, 161, 163, 165, 167, 168, 170, 171, 176, 177, 178, 179, 180, 182, 183, 317, 318, 319, 320, 321, 322, 323, 324, 325, 326, 327, 328, 329, 330, 331, 332, 333, 334, 335, 336], [0.0, 0.0, 0.0, 0.0, 0.0, 0.0, 0.0, 0.0, 0.0, 0.9775, 0.9777, 0.9777, 0.9775, 0.0, 0.0, 0.0, 0.0, 0.0, 0.0, 0.0, 0.0, 0.0, 0.0, 0.1222, 0.2681, 0.4999, 0.7317, 0.8774, 0.8775, 0.7316, 0.4999, 0.268, 0.122, 0.8774, 0.7317, 0.4999, 0.2681, 0.1222, 0.8775, 0.7316, 0.4999, 0.268, 0.122]): _vg.add([_i], _w, 'REPLACE')
_vg = ob_cube_003.vertex_groups.new(name='Arm2.R')
for _i, _w in zip([145, 149, 153, 155, 157, 160, 162, 164, 166, 167, 168, 176, 177, 178, 179, 180, 182, 317, 318, 319, 320, 321, 322, 323, 324, 325, 326, 327, 328, 329, 330, 331, 332, 333, 334, 335, 336, 415, 416, 417, 418, 419], [0.0, 0.0, 0.0, 0.0, 0.0, 0.9807, 0.9824, 0.9902, 0.9807, 0.0, 0.0, 0.0, 0.0, 0.0, 0.0, 0.0, 0.0004143, 0.8778, 0.7319, 0.5001, 0.2683, 0.1226, 0.1225, 0.2684, 0.5001, 0.732, 0.878, 0.1226, 0.2683, 0.5001, 0.7319, 0.8778, 0.1225, 0.2684, 0.5001, 0.732, 0.878, 6.906e-05, 0.0001381, 0.0002072, 0.0002762, 0.0003453]): _vg.add([_i], _w, 'REPLACE')
_vg = ob_cube_003.vertex_groups.new(name='Arm1.L')
for _i, _w in zip([140, 142, 147, 149, 151, 153, 155, 159, 169, 171, 173, 175, 176, 177, 178, 180, 181, 182, 183, 196, 224, 337, 338, 339, 340, 341, 342, 343, 344, 345, 346, 347, 348, 349, 350, 351, 352, 353, 354, 355, 356], [0.0, 0.0, 0.0, 0.0, 0.0, 0.0, 0.0, 0.0, 0.9775, 0.9777, 0.9777, 0.9775, 0.0, 0.0, 0.0, 0.0, 0.0, 0.0, 0.0, 0.0, 0.0, 0.1222, 0.2681, 0.4999, 0.7317, 0.8774, 0.8775, 0.7316, 0.4999, 0.268, 0.122, 0.8774, 0.7317, 0.4999, 0.2681, 0.1222, 0.8775, 0.7316, 0.4999, 0.268, 0.122]): _vg.add([_i], _w, 'REPLACE')
_vg = ob_cube_003.vertex_groups.new(name='Arm2.L')
for _i, _w in zip([138, 147, 149, 151, 153, 155, 159, 168, 170, 172, 174, 176, 178, 179, 180, 182, 337, 338, 339, 340, 341, 342, 343, 344, 345, 346, 347, 348, 349, 350, 351, 352, 353, 354, 355, 356], [0.0, 0.0, 0.0, 0.0, 0.0, 0.0, 0.0, 0.9807, 0.9824, 0.9824, 0.9807, 0.0, 0.0, 0.0, 0.0, 0.0, 0.8778, 0.7319, 0.5001, 0.2683, 0.1226, 0.1225, 0.2684, 0.5001, 0.732, 0.878, 0.1226, 0.2683, 0.5001, 0.7319, 0.8778, 0.1225, 0.2684, 0.5001, 0.732, 0.878]): _vg.add([_i], _w, 'REPLACE')
_vg = ob_cube_003.vertex_groups.new(name='Bein1.L')
for _i, _w in zip([145, 147, 149, 151, 377, 378, 379, 380, 381, 382, 383, 384, 385, 386, 387, 388, 389, 390, 391, 392, 393, 394, 395, 396, 397, 398, 399, 400, 429, 430, 431, 432], [0.1861, 0.1486, 0.8214, 0.812, 0.1175, 0.2576, 0.4798, 0.6886, 0.7966, 0.7933, 0.687, 0.4791, 0.2571, 0.1173, 0.8544, 0.7183, 0.4932, 0.2642, 0.1202, 0.8554, 0.7188, 0.4934, 0.2643, 0.1202, 0.4913, 0.4709, 0.8332, 0.8384, 0.3387, 0.3097, 0.8226, 0.8299]): _vg.add([_i], _w, 'REPLACE')
_vg = ob_cube_003.vertex_groups.new(name='Bein2.L')
for _i, _w in zip([144, 146, 148, 150, 377, 378, 379, 380, 381, 382, 383, 384, 385, 386, 387, 388, 389, 390, 391, 392, 393, 394, 395, 396, 397, 398, 399, 400, 429, 430, 431, 432], [0.9807, 0.9824, 0.9824, 0.9807, 0.8778, 0.7318, 0.4999, 0.268, 0.1219, 0.1216, 0.2679, 0.4999, 0.7319, 0.8779, 0.1225, 0.2683, 0.5001, 0.7319, 0.8778, 0.1226, 0.2684, 0.5001, 0.732, 0.878, 0.06094, 0.06081, 0.06127, 0.06128, 0.03047, 0.0304, 0.03064, 0.03064]): _vg.add([_i], _w, 'REPLACE')
_vg = ob_cube_003.vertex_groups.new(name='Bein1.R')
for _i, _w in zip([153, 155, 157, 159, 357, 358, 359, 360, 361, 362, 363, 364, 365, 366, 367, 368, 369, 370, 371, 372, 373, 374, 375, 376, 401, 402, 403, 404, 425, 426, 427, 428], [0.812, 0.8214, 0.1486, 0.1861, 0.1202, 0.2642, 0.4932, 0.7183, 0.8544, 0.8554, 0.7188, 0.4934, 0.2643, 0.1202, 0.7966, 0.6886, 0.4798, 0.2576, 0.1175, 0.7933, 0.687, 0.4791, 0.2571, 0.1173, 0.8332, 0.8384, 0.4913, 0.4709, 0.8226, 0.8299, 0.3387, 0.3097]): _vg.add([_i], _w, 'REPLACE')
_vg = ob_cube_003.vertex_groups.new(name='Bein2.R')
for _i, _w in zip([152, 154, 156, 158, 357, 358, 359, 360, 361, 362, 363, 364, 365, 366, 367, 368, 369, 370, 371, 372, 373, 374, 375, 376, 401, 402, 403, 404, 425, 426, 427, 428], [0.9807, 0.9824, 0.9824, 0.9807, 0.8778, 0.7319, 0.5001, 0.2683, 0.1225, 0.1226, 0.2684, 0.5001, 0.732, 0.878, 0.1219, 0.268, 0.4999, 0.7318, 0.8778, 0.1216, 0.2679, 0.4999, 0.7319, 0.8779, 0.06127, 0.06128, 0.06094, 0.06081, 0.03064, 0.03064, 0.03047, 0.0304]): _vg.add([_i], _w, 'REPLACE')
_m = ob_cube_003.modifiers.new('Armature', 'ARMATURE')
_m.object = ob_armature_001
ob_cube_004.location = (27.16, 10.78, 36.2)
ob_cube_004.scale = (15.72, 1.0, 15.72)
ob_cube_004.lineart.crease_threshold = 0.0
_vg = ob_cube_004.vertex_groups.new(name='rain')
ob_cube_002.location = (11.24, 10.33, 20.7)
ob_cube_002.lineart.crease_threshold = 0.0
ob_cube_001.location = (27.16, 10.24, 36.2)
ob_cube_001.scale = (15.72, 1.0, 15.72)
ob_cube_001.lineart.crease_threshold = 0.0
_vg = ob_cube_001.vertex_groups.new(name='rain')
ob_book.instance_collection = col_book
ob_chair.instance_collection = col_chair
ob_lamp.instance_collection = col_lamp
ob_mouse.instance_collection = col_mouse
ob_mousepad.instance_collection = col_mousepad
ob_keyboard.instance_collection = col_keyboard
ob_puncher.instance_collection = col_puncher
ob_table.instance_collection = col_table
ob_monitor.instance_collection = col_monitor

# ---- collection membership
col_collection_1.objects.link(ob_book)
col_collection_1.objects.link(ob_cube)
col_collection_1.objects.link(ob_plane)
col_collection_1.objects.link(ob_chair)
col_collection_1.objects.link(ob_cylinder_001)
col_collection_1.objects.link(ob_cylinder_002)
col_collection_1.objects.link(ob_cylinder)
col_collection_1.objects.link(ob_lamp)
col_collection_1.objects.link(ob_mouse)
col_collection_1.objects.link(ob_mousepad)
col_collection_1.objects.link(ob_keyboard)
col_collection_1.objects.link(ob_puncher)
col_collection_1.objects.link(ob_table)
col_collection_1.objects.link(ob_monitor)
col_collection_1.objects.link(ob_camera)
col_collection_1.objects.link(ob_armature_001)
col_collection_1.objects.link(ob_cube_003)
col_collection_2.objects.link(ob_cube_004)
col_collection_2.objects.link(ob_cube_002)
col_collection_2.objects.link(ob_cube_001)

# ---- scene / render settings (as saved in the file)
scene.camera = ob_camera
scene.frame_start = 1; scene.frame_end = 250; scene.frame_set(2)
scene.render.engine = 'CYCLES'
scene.render.resolution_percentage = 50
scene.render.dither_intensity = 0.0
scene.cycles.use_denoising = False
scene.cycles.samples = 10
scene.cycles.sampling_pattern = 'TABULATED_SOBOL'
scene.cycles.light_sampling_threshold = 0.0
scene.cycles.use_adaptive_sampling = False
scene.cycles.use_light_tree = False
scene.cycles.blur_glossy = 0.0
scene.cycles.pixel_filter_type = 'GAUSSIAN'
scene.cycles.sample_clamp_indirect = 0.0
scene.view_settings.view_transform = 'Standard'
bpy.context.view_layer.update()

# ---- added for rendering (the .blend has no usable light): sun
light_auto_sun = bpy.data.lights.new('AutoSun', 'SUN')
light_auto_sun.energy = 3.0
light_auto_sun.angle = 0.0523599
ob_auto_sun = bpy.data.objects.new('AutoSun', light_auto_sun)
scene.collection.objects.link(ob_auto_sun)
ob_auto_sun.rotation_euler = (0.872665, 0.174533, 0.523599)
bpy.context.view_layer.update()
